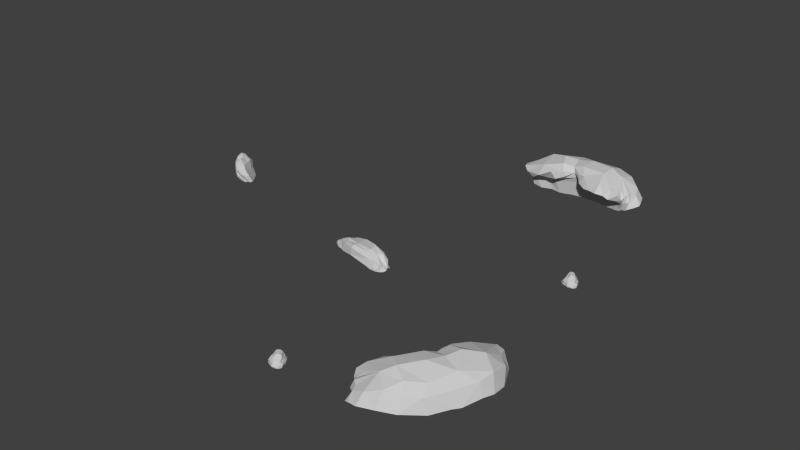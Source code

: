 # Source: Combined_Rocks.blend  (saved by Blender 2.71.0; exported with 4.5.12 LTS)
import bpy
from mathutils import Matrix  # noqa: F401  (used for matrix-valued properties, if any)

bpy.ops.wm.read_factory_settings(use_empty=True)
scene = bpy.context.scene
scene.name = 'Scene'

# ---- collections
col_collection_1 = bpy.data.collections.new('Collection 1'); scene.collection.children.link(col_collection_1)

# ---- materials (node trees are filled in below, after node groups)
mat_rockjagged0021diffuse = bpy.data.materials.new('RockJagged0021Diffuse')
mat_rockjagged0021diffuse.alpha_threshold = 0.0
mat_rockjagged0021diffuse.use_transparent_shadow = False
mat_rockjagged0021diffuse.diffuse_color = (0.6, 0.6, 0.6, 1.0)
mat_rockjagged0021diffuse.specular_color = (0.9, 0.9, 0.9)
mat_rockjagged0021diffuse.roughness = 0.5
mat_rockjagged0021diffuse.specular_intensity = 1.0
mat_rockjagged0021diffuse.line_color = (0.0, 0.0, 0.0, 1.0)

# ---- material node trees

# ---- world
world_world = bpy.data.worlds.new('World'); scene.world = world_world
world_world.color = (0.05088, 0.05088, 0.05088)
world_world.use_sun_shadow = False
world_world.sun_shadow_jitter_overblur = 0.0
world_world.cycles.sampling_method = 'MANUAL'
world_world.cycles.sample_map_resolution = 256

# ---- meshes
me_rockblobfive = bpy.data.meshes.new('rockBlobFive')
me_rockblobfive.from_pydata([(-4.853, 0.1685, 24.54), (-5.111, -0.1518, 24.77), (-4.757, -0.2367, 24.47), (-4.845, 0.1651, 24.28), (-4.45, -0.1452, 24.37), (-4.839, 0.125, 24.02), (-4.313, -0.03413, 24.2), (-4.459, -0.0668, 24.02), (-4.539, -0.04269, 23.79), (-4.538, -0.1261, 23.65), (-4.834, -0.02593, 23.36), (-4.535, -0.2149, 23.51), (-4.773, -0.2367, 23.29), (-5.247, 0.3007, 23.71), (-5.378, 0.7625, 23.32), (-5.006, 0.3057, 23.17), (-5.296, -0.1408, 23.12), (-5.773, 0.7156, 23.58), (-6.45, 0.9785, 23.65), (-5.561, 0.449, 24.13), (-5.415, 0.3257, 24.44), (-5.068, -0.06759, 24.79), (-5.703, -0.1714, 24.71), (-6.238, -0.08654, 24.6), (-6.243, 0.4256, 24.28), (-6.861, 0.7667, 23.86), (-6.672, 1.044, 22.87), (-5.611, 0.6999, 22.97), (-6.75, 0.8089, 22.63), (-6.723, 0.5344, 22.68), (-6.665, 0.249, 22.52), (-6.048, -0.0748, 22.76), (-7.969, 0.8818, 22.4), (-8.044, 0.8997, 23.4), (-8.175, 0.9069, 23.82), (-8.288, 0.6782, 24.06), (-8.315, 0.0115, 24.14), (-9.355, -0.1065, 23.86), (-9.282, 0.5759, 23.71), (-9.173, 0.7186, 23.37), (-9.486, 0.8274, 23.05), (-9.204, 0.704, 22.63), (-9.062, 0.6675, 22.33), (-8.567, 0.4397, 22.25), (-8.208, 0.2551, 22.13), (-8.138, -0.04982, 22.16), (-9.078, 0.1071, 21.81), (-9.745, -0.06026, 23.72), (-10.05, 0.4214, 23.32), (-10.26, 0.4343, 22.92), (-10.09, 0.409, 22.63), (-9.921, 0.2765, 22.46), (-9.957, -0.1066, 22.1), (-9.304, -0.1606, 21.76), (-10.12, -0.1029, 22.15), (-9.901, -0.1802, 21.97), (-10.5, -0.06973, 22.51), (-10.15, -0.07987, 23.6), (-10.43, -0.05373, 23.43), (-10.56, 0.2932, 23.23), (-10.44, 0.2998, 22.87), (-10.92, -0.1506, 23.08), (-10.89, -0.1225, 22.92), (-10.82, -0.1325, 22.71), (-10.48, -0.07376, 22.42), (-4.982, 0.01815, 24.68), (-5.111, -0.1518, 24.77), (-4.853, 0.1685, 24.54), (8.724, -0.08253, 16.95), (8.378, 0.02058, 17.02), (8.39, -0.08837, 16.98), (8.718, 0.03031, 16.98), (8.93, -0.08448, 16.83), (8.888, 0.08867, 16.82), (8.401, 0.2132, 16.78), (8.281, 0.1267, 16.82), (8.473, 0.4486, 16.66), (8.24, 0.4937, 16.66), (8.409, 0.5361, 16.52), (8.283, 0.6859, 16.32), (8.75, 0.2015, 16.68), (8.205, -0.0514, 16.91), (8.787, 0.2288, 16.54), (7.822, 0.0342, 16.69), (7.825, 0.1898, 16.71), (7.773, 0.2599, 16.21), (7.709, 0.03225, 16.45), (7.635, -0.1351, 16.5), (7.753, -0.1137, 16.69), (7.961, 0.4845, 16.56), (7.903, 0.5119, 16.2), (7.894, 0.4995, 15.8), (7.842, 0.233, 15.63), (8.263, 0.4038, 15.59), (8.168, 0.1128, 15.46), (8.458, 0.1665, 15.59), (8.25, 0.5537, 15.68), (8.014, 0.7328, 15.93), (8.218, 0.6782, 15.78), (8.154, 0.7735, 15.93), (8.15, 0.7891, 16.06), (8.001, 0.7404, 16.07), (7.929, 0.6023, 16.17), (8.246, 0.7463, 16.23), (8.246, 0.7463, 16.23), (8.25, 0.0128, 15.44), (8.473, 0.003071, 15.49), (7.662, 0.01085, 15.58), (7.711, 0.1431, 16.12), (7.563, 0.0342, 16.05), (7.629, -0.102, 15.52), (7.481, -0.139, 15.99), (8.121, 0.003071, 15.31), (8.113, -0.1623, 15.31), (7.518, -0.1336, 16.45), (8.473, 0.4486, 16.66), (8.495, 0.614, 16.12), (8.409, 0.5361, 16.52), (8.662, 0.4252, 16.16), (8.283, 0.6859, 16.32), (8.787, 0.2288, 16.54), (8.432, 0.5357, 15.92), (8.403, 0.4116, 15.82), (8.25, 0.5537, 15.68), (8.263, 0.4038, 15.59), (8.458, 0.1665, 15.59), (8.633, 0.1785, 15.85), (8.473, 0.003071, 15.49), (8.691, 0.01085, 15.73), (8.662, -0.0942, 15.82), (8.448, -0.1312, 15.66), (8.868, -0.07086, 16.08), (8.809, 0.1289, 16.14), (9.018, 0.1179, 16.44), (9.001, -0.1292, 16.55), (8.888, 0.08867, 16.82), (8.75, 0.2015, 16.68), (8.93, -0.08448, 16.83), (8.25, 0.0128, 15.44), (8.279, -0.07475, 15.5), (8.113, -0.1623, 15.31), (8.121, 0.003071, 15.31), (8.166, 0.1179, 15.46), (8.218, 0.6782, 15.78), (8.283, 0.6859, 16.32), (8.246, 0.7463, 16.23), (8.154, 0.7735, 15.93), (8.246, 0.7463, 16.23), (8.15, 0.7891, 16.06), (-3.526, -1.016, 0.5533), (-2.75, -1.146, 0.5092), (-3.838, -0.2301, 0.614), (-3.066, 0.1954, 0.7751), (-2.146, -1.145, 0.3999), (-1.662, -1.089, 0.3113), (-0.6907, 0.4337, 0.3697), (-0.3895, -1.019, 0.2692), (0.4128, -1.072, 0.2495), (1.154, 0.4275, 0.4688), (1.464, -1.004, 0.3292), (1.901, -1.087, 0.3764), (2.712, -1.072, 0.5408), (3.509, -0.1328, 0.8131), (3.021, -0.9921, 0.6477), (3.445, -0.9513, 0.8034), (1.065, 0.7247, 0.8177), (2.57, 0.4193, 1.016), (4.075, -0.04219, 1.099), (3.998, -0.8274, 0.9544), (1.923, 0.5649, 1.298), (-0.4827, 0.8749, 0.6731), (-0.8451, 0.9978, 0.5905), (-4.045, -1.051, 0.6477), (-4.54, -1.015, 0.8944), (-4.066, 0.2934, 1.122), (-1.878, 0.808, 1.037), (-4.858, -0.07436, 1.121), (-3.609, 0.5415, 1.497), (-2.582, 0.7421, 1.686), (-1.709, 1.131, 1.249), (-1.094, 1.473, 0.7283), (-0.4589, 1.226, 1.096), (-0.105, 0.9662, 1.556), (-4.93, 0.3174, 1.851), (-4.104, 0.9072, 2.264), (-3.019, 1.415, 1.827), (-1.945, 1.568, 1.332), (-1.096, 1.473, 0.7303), (-0.4589, 1.58, 1.072), (0.08374, 1.662, 1.19), (-5.468, 0.05834, 1.184), (-5.284, -0.7798, 1.025), (-5.744, 0.6595, 1.674), (-4.104, 0.9072, 2.264), (-1.297, 1.993, 0.4943), (-5.52, -0.4613, 0.8011), (-6.24, 0.9544, 1.285), (-5.956, -0.1309, 0.3292), (-6.499, 0.8718, 0.5651), (-6.44, -0.1309, -0.4613), (-2.861, -1.13, 0.5254), (-3.526, -1.016, 0.5533), (3.87, 0.4791, 1.819), (2.903, 0.8482, 2.311), (2.152, 0.9649, 2.491), (0.6854, 0.8246, 2.028), (-0.105, 0.9662, 1.556), (4.315, 0.05966, 1.2), (4.425, 0.5887, 1.568), (3.363, 0.5887, 2.217), (4.13, -0.6736, 0.9662), (4.637, 0.223, 1.096), (4.52, 0.8129, 1.19), (4.425, 0.5887, 1.568), (4.118, 1.096, 1.886), (4.634, -0.6287, 0.8819), (4.909, 0.3174, 0.9426), (4.661, 0.9662, 0.7539), (4.118, 1.096, 1.886), (3.363, 0.5887, 2.217), (3.363, 1.521, 1.733), (3.363, 0.5887, 2.217), (0.1021, 1.655, 1.178), (-0.4589, 1.226, 1.096), (-0.105, 0.9662, 1.556), (0.6854, 0.8246, 2.028), (1.452, 0.919, 2.264), (2.126, 1.724, 1.652), (2.148, 0.9426, 2.5), (2.903, 0.8482, 2.311), (3.367, 1.536, 1.735), (3.363, 0.5887, 2.217), (-0.3298, 2.269, 0.542), (-0.4589, 1.58, 1.072), (-1.297, 1.993, 0.4943), (1.944, 2.267, 0.6731), (4.118, 1.096, 1.886), (3.894, 1.344, 1.037), (4.425, 0.5887, 1.568), (-1.455, 2.262, -0.5611), (-2.807, 2.37, -0.3551), (-2.346, 2.099, 0.7775), (-4.405, 1.978, -0.7719), (-4.178, 1.636, 1.284), (-1.945, 1.568, 1.332), (-3.019, 1.415, 1.827), (-4.104, 0.9072, 2.264), (-5.744, 0.6595, 1.674), (-1.096, 1.473, 0.7303), (-6.252, 0.9485, 1.247), (-6.499, 0.8718, 0.5651), (-5.78, 1.131, -0.3787), (-1.746, 1.911, -2.024), (0.02914, 2.461, -0.7928), (2.088, 2.419, -0.6032), (3.226, 1.988, -0.2921), (4.52, 0.8129, 1.19), (4.425, 0.5887, 1.568), (4.661, 0.9662, 0.7539), (4.637, 0.223, 1.096), (0.5617, 1.72, -2.341), (2.138, 1.966, -1.882), (3.537, 1.532, -1.784), (4.716, 0.8833, 0.332), (4.909, 0.3174, 0.9426), (4.628, -0.5922, 0.8312), (1.239, 1.066, -3.017), (-3.043, 1.166, -2.81), (-4.305, 1.379, -2.266), (-5.673, 0.9308, -1.44), (-6.44, -0.1309, -0.4613), (-5.19, -0.1073, -2.254), (-4.116, 0.01064, -2.974), (-3.137, 0.04603, -3.151), (-1.516, -0.1693, -3.373), (-0.7216, -0.1071, -3.359), (2.479, 1.415, -2.514), (4.602, 1.084, -0.9213), (5.062, 0.6757, 0.005088), (5.192, -0.3433, 0.5179), (0.9449, -0.1545, -3.363), (2.962, 0.1137, -2.877), (4.201, 0.1876, -1.995), (5.216, 0.1168, -0.9803), (5.51, -0.00116, -0.1545), (5.571, -0.1383, 0.1613), (-2.346, 2.099, 0.7775), (-1.096, 1.473, 0.7303), (-1.297, 1.993, 0.4943), (-1.319, -0.08253, 39.83), (-1.666, 0.02058, 39.9), (-1.654, -0.08836, 39.86), (-1.325, 0.03031, 39.86), (-1.113, -0.08447, 39.71), (-1.156, 0.08868, 39.7), (-1.642, 0.2132, 39.66), (-1.762, 0.1267, 39.7), (-1.57, 0.4486, 39.54), (-1.804, 0.4937, 39.54), (-1.635, 0.5361, 39.4), (-1.761, 0.686, 39.2), (-1.294, 0.2015, 39.56), (-1.839, -0.0514, 39.79), (-1.257, 0.2288, 39.42), (-2.222, 0.0342, 39.57), (-2.218, 0.1898, 39.59), (-2.271, 0.2599, 39.09), (-2.335, 0.03226, 39.33), (-2.409, -0.1351, 39.38), (-2.29, -0.1137, 39.57), (-2.083, 0.4845, 39.44), (-2.141, 0.5119, 39.08), (-2.149, 0.4995, 38.68), (-2.201, 0.233, 38.51), (-1.781, 0.4039, 38.47), (-1.876, 0.1128, 38.34), (-1.586, 0.1665, 38.47), (-1.794, 0.5537, 38.56), (-2.029, 0.7328, 38.81), (-1.825, 0.6782, 38.66), (-1.889, 0.7735, 38.81), (-1.893, 0.7891, 38.94), (-2.043, 0.7404, 38.95), (-2.115, 0.6023, 39.05), (-1.798, 0.7463, 39.11), (-1.798, 0.7463, 39.11), (-1.794, 0.0128, 38.32), (-1.57, 0.003075, 38.37), (-2.382, 0.01086, 38.46), (-2.333, 0.1432, 39.0), (-2.481, 0.0342, 38.93), (-2.415, -0.102, 38.4), (-2.563, -0.1389, 38.87), (-1.923, 0.003075, 38.19), (-1.93, -0.1623, 38.19), (-2.525, -0.1336, 39.33), (-1.57, 0.4486, 39.54), (-1.549, 0.614, 39.0), (-1.635, 0.5361, 39.4), (-1.382, 0.4253, 39.04), (-1.761, 0.686, 39.2), (-1.257, 0.2288, 39.42), (-1.611, 0.5357, 38.8), (-1.64, 0.4116, 38.7), (-1.794, 0.5537, 38.56), (-1.781, 0.4039, 38.47), (-1.586, 0.1665, 38.47), (-1.411, 0.1785, 38.73), (-1.57, 0.003075, 38.37), (-1.353, 0.01086, 38.61), (-1.382, -0.0942, 38.7), (-1.596, -0.1312, 38.54), (-1.175, -0.07085, 38.96), (-1.235, 0.1289, 39.02), (-1.026, 0.1179, 39.32), (-1.043, -0.1292, 39.43), (-1.156, 0.08868, 39.7), (-1.294, 0.2015, 39.56), (-1.113, -0.08447, 39.71), (-1.794, 0.0128, 38.32), (-1.765, -0.07475, 38.38), (-1.93, -0.1623, 38.19), (-1.923, 0.003075, 38.19), (-1.878, 0.1179, 38.34), (-1.825, 0.6782, 38.66), (-1.761, 0.686, 39.2), (-1.798, 0.7463, 39.11), (-1.889, 0.7735, 38.81), (-1.798, 0.7463, 39.11), (-1.893, 0.7891, 38.94), (9.066, -1.016, 31.32), (8.726, -1.146, 32.02), (9.164, -0.2301, 31.02), (8.648, 0.1954, 31.61), (8.527, -1.145, 32.6), (8.369, -1.089, 33.07), (7.845, 0.4337, 33.89), (7.786, -1.019, 34.2), (7.413, -1.072, 34.91), (6.86, 0.4275, 35.45), (6.831, -1.004, 35.79), (6.577, -1.087, 36.15), (6.039, -1.072, 36.77), (5.413, -0.1328, 37.34), (5.795, -0.9921, 36.99), (5.452, -0.9513, 37.29), (6.599, 0.7247, 35.2), (5.693, 0.4193, 36.42), (4.887, -0.04218, 37.69), (5.051, -0.8274, 37.7), (5.761, 0.5649, 35.72), (7.479, 0.8749, 33.92), (7.727, 0.9978, 33.64), (9.236, -1.051, 30.82), (9.261, -1.015, 30.27), (8.832, 0.2934, 30.57), (7.84, 0.808, 32.52), (9.218, -0.07436, 29.88), (8.282, 0.5415, 30.79), (7.617, 0.7421, 31.59), (7.573, 1.131, 32.57), (7.728, 1.473, 33.36), (7.098, 1.226, 33.73), (6.524, 0.9662, 33.82), (8.616, 0.3174, 29.46), (7.853, 0.9072, 29.98), (7.706, 1.415, 31.14), (7.616, 1.568, 32.32), (7.728, 1.474, 33.36), (7.119, 1.58, 33.75), (6.751, 1.662, 34.16), (9.46, 0.05835, 29.32), (9.51, -0.7798, 29.55), (9.167, 0.6595, 28.84), (7.853, 0.9072, 29.98), (8.031, 1.993, 33.3), (9.82, -0.4612, 29.46), (9.748, 0.9544, 28.59), (10.45, -0.1309, 29.31), (10.5, 0.8718, 28.72), (11.37, -0.1309, 29.27), (8.766, -1.13, 31.91), (9.066, -1.016, 31.32), (4.358, 0.4791, 37.16), (4.399, 0.8482, 36.08), (4.608, 0.9649, 35.34), (5.727, 0.8247, 34.28), (6.524, 0.9662, 33.82), (4.682, 0.05967, 37.85), (4.307, 0.5887, 37.77), (4.258, 0.5887, 36.53), (4.976, -0.6736, 37.81), (4.616, 0.223, 38.19), (4.591, 0.8129, 38.04), (4.307, 0.5887, 37.77), (4.178, 1.096, 37.35), (4.805, -0.6287, 38.29), (4.618, 0.3174, 38.5), (4.903, 0.9662, 38.37), (4.178, 1.096, 37.35), (4.258, 0.5887, 36.53), (4.68, 1.521, 36.76), (4.258, 0.5887, 36.53), (6.753, 1.655, 34.18), (7.098, 1.226, 33.73), (6.524, 0.9662, 33.82), (5.727, 0.8247, 34.28), (5.147, 0.919, 34.83), (5.354, 1.724, 35.72), (4.602, 0.9426, 35.33), (4.399, 0.8482, 36.08), (4.677, 1.536, 36.76), (4.258, 0.5887, 36.53), (7.519, 2.269, 34.12), (7.119, 1.58, 33.75), (8.031, 1.993, 33.3), (6.297, 2.267, 36.04), (4.178, 1.096, 37.35), (5.029, 1.344, 37.57), (4.307, 0.5887, 37.77), (9.03, 2.262, 33.67), (9.509, 2.37, 32.39), (8.295, 2.099, 32.24), (10.65, 1.978, 31.2), (8.746, 1.636, 30.39), (7.616, 1.568, 32.32), (7.706, 1.415, 31.14), (7.853, 0.9072, 29.98), (9.167, 0.6595, 28.84), (7.728, 1.474, 33.36), (9.787, 0.9485, 28.6), (10.5, 0.8718, 28.72), (10.98, 1.131, 29.81), (10.45, 1.911, 34.13), (8.51, 2.461, 35.08), (7.342, 2.419, 36.79), (6.516, 1.988, 37.63), (4.591, 0.8129, 38.04), (4.307, 0.5887, 37.77), (4.903, 0.9662, 38.37), (4.616, 0.223, 38.19), (9.603, 1.72, 36.3), (8.434, 1.966, 37.45), (7.667, 1.532, 38.63), (5.245, 0.8833, 38.63), (4.618, 0.3174, 38.5), (4.852, -0.5922, 38.31), (9.863, 1.066, 37.22), (11.77, 1.166, 33.38), (11.91, 1.379, 32.01), (11.85, 0.9308, 30.42), (11.37, -0.1309, 29.27), (12.33, -0.1073, 31.23), (12.43, 0.01064, 32.52), (12.11, 0.04603, 33.46), (11.52, -0.1693, 34.99), (11.12, -0.1071, 35.67), (8.82, 1.415, 38.06), (6.395, 1.084, 39.14), (5.362, 0.6757, 39.09), (4.851, -0.3433, 38.95), (10.31, -0.1545, 37.13), (8.902, 0.1137, 38.66), (7.528, 0.1876, 39.31), (6.148, 0.1168, 39.7), (5.283, -0.001154, 39.56), (4.978, -0.1383, 39.46), (8.295, 2.099, 32.24), (7.728, 1.474, 33.36), (8.031, 1.993, 33.3), (-26.52, 0.6019, 20.01), (-26.19, -0.006362, 19.81), (-25.77, 0.001508, 19.84), (-26.41, 0.6846, 19.92), (-26.1, 0.6181, 19.92), (-26.61, 0.4006, 19.99), (-26.5, 1.014, 20.07), (-26.38, 1.235, 20.18), (-25.95, 0.7935, 20.11), (-25.68, -0.00987, 19.67), (-25.61, -0.01338, 19.56), (-25.72, 0.7619, 20.03), (-25.37, -0.01689, 19.58), (-26.18, 1.292, 20.13), (-26.87, 1.043, 19.85), (-26.96, 0.6286, 19.82), (-26.72, 0.00038, 19.46), (-26.93, 1.449, 19.83), (-26.8, 1.667, 19.87), (-27.47, 1.099, 19.39), (-27.36, 1.541, 19.4), (-27.17, 1.762, 19.33), (-27.07, 0.005505, 19.15), (-27.75, 1.299, 18.88), (-27.69, 1.681, 18.84), (-27.54, 1.934, 18.87), (-27.3, 1.983, 18.9), (-27.95, 1.206, 18.38), (-27.86, 1.727, 18.28), (-27.64, 2.035, 18.32), (-27.36, 2.074, 18.44), (-27.98, 1.357, 17.89), (-27.73, 1.748, 17.82), (-27.97, 0.4672, 18.17), (-27.73, 0.01469, 18.38), (-27.85, 1.19, 17.65), (-27.64, 1.376, 17.62), (-28.08, 0.4076, 17.74), (-27.96, 0.01819, 17.93), (-27.89, 0.7874, 17.41), (-27.7, 0.9829, 17.29), (-27.89, 0.01736, 17.7), (-27.83, 0.01819, 17.45), (-27.68, 0.01819, 17.39), (-26.1, 0.6181, 19.92), (-25.75, -0.00987, 19.8), (-25.68, -0.00987, 19.67), (-25.3, -0.01689, 19.24), (-25.72, 0.7619, 20.03), (-25.37, -0.01689, 19.58), (-25.44, 0.5725, 19.5), (-25.94, -0.009437, 18.26), (-26.18, 1.292, 20.13), (-25.77, 1.109, 19.65), (-26.56, 1.684, 19.85), (-26.38, 1.235, 20.18), (-26.8, 1.667, 19.87), (-26.14, 1.487, 19.43), (-26.78, 1.905, 19.25), (-26.97, 1.832, 19.33), (-26.93, 1.449, 19.83), (-27.17, 1.762, 19.33), (-26.31, 0.7681, 18.4), (-27.05, 1.767, 18.79), (-27.3, 1.983, 18.9), (-26.44, 1.467, 18.76), (-27.36, 2.074, 18.44), (-26.94, 1.702, 18.5), (-26.7, 1.526, 18.14), (-26.59, 0.6438, 17.9), (-27.2, 1.71, 18.08), (-27.46, 1.849, 17.96), (-27.64, 2.035, 18.32), (-27.73, 1.748, 17.82), (-27.64, 1.376, 17.62), (-27.39, 1.406, 17.67), (-26.93, 1.271, 17.67), (-27.7, 0.991, 17.29), (-27.2, 0.7058, 17.39), (-27.68, 0.01819, 17.39), (-27.13, 0.01043, 17.36), (-26.47, 0.002259, 17.73), (-26.19, -0.003561, 17.96)], [(200, 201), (421, 422)], [(0, 1, 2), (3, 0, 2), (4, 3, 2), (4, 5, 3), (6, 5, 4), (7, 5, 6), (7, 8, 5), (8, 9, 10), (9, 11, 10), (12, 10, 11), (5, 13, 3), (8, 13, 5), (8, 14, 13), (8, 15, 14), (10, 15, 8), (10, 12, 16), (13, 17, 3), (3, 17, 18), (3, 18, 19), (19, 0, 3), (0, 19, 20), (0, 20, 21), (1, 21, 22), (22, 21, 23), (24, 21, 20), (20, 19, 24), (24, 23, 21), (19, 25, 24), (19, 18, 25), (17, 26, 18), (13, 14, 17), (15, 27, 14), (10, 27, 15), (10, 16, 27), (14, 26, 17), (14, 28, 26), (27, 28, 14), (27, 29, 28), (27, 16, 29), (29, 16, 30), (30, 16, 31), (28, 32, 26), (26, 32, 18), (18, 32, 33), (18, 33, 25), (25, 33, 34), (25, 34, 24), (24, 34, 35), (35, 36, 24), (24, 36, 23), (35, 37, 36), (38, 37, 35), (35, 39, 38), (34, 39, 35), (33, 39, 34), (33, 40, 39), (33, 41, 40), (33, 42, 41), (32, 42, 33), (32, 43, 42), (44, 43, 32), (28, 44, 32), (29, 44, 28), (30, 44, 29), (30, 45, 44), (30, 31, 45), (44, 46, 43), (44, 45, 46), (38, 47, 37), (48, 47, 38), (39, 48, 38), (39, 49, 48), (40, 49, 39), (40, 50, 49), (41, 50, 40), (41, 51, 50), (41, 42, 51), (43, 52, 42), (43, 46, 52), (46, 45, 53), (42, 54, 51), (42, 52, 54), (46, 55, 52), (46, 53, 55), (54, 56, 51), (51, 56, 50), (48, 57, 47), (48, 58, 57), (59, 58, 48), (48, 60, 59), (49, 60, 48), (49, 56, 60), (50, 56, 49), (59, 61, 58), (59, 62, 61), (59, 63, 62), (60, 63, 59), (56, 54, 64), (60, 56, 63), (65, 66, 67), (68, 69, 70), (69, 68, 71), (71, 68, 72), (73, 71, 72), (71, 74, 69), (75, 69, 74), (74, 76, 75), (75, 76, 77), (77, 76, 78), (77, 78, 79), (80, 74, 71), (80, 71, 73), (81, 69, 75), (70, 69, 81), (82, 74, 80), (76, 74, 82), (83, 75, 84), (75, 77, 84), (85, 83, 84), (86, 83, 85), (87, 83, 86), (88, 83, 87), (88, 75, 83), (81, 75, 88), (84, 89, 85), (84, 77, 89), (85, 89, 90), (90, 77, 79), (91, 85, 90), (92, 85, 91), (89, 77, 90), (91, 93, 92), (92, 93, 94), (93, 95, 94), (91, 96, 93), (97, 96, 91), (98, 96, 97), (98, 97, 99), (99, 97, 100), (100, 97, 101), (97, 91, 102), (102, 101, 97), (102, 91, 90), (102, 90, 103), (102, 103, 101), (103, 90, 79), (101, 104, 100), (94, 95, 105), (106, 105, 95), (94, 107, 92), (92, 107, 108), (108, 107, 109), (107, 110, 109), (109, 110, 111), (107, 112, 110), (112, 107, 94), (110, 112, 113), (109, 114, 108), (111, 114, 109), (114, 86, 108), (108, 86, 85), (85, 92, 108), (87, 86, 114), (115, 116, 117), (118, 116, 115), (119, 117, 116), (115, 120, 118), (118, 121, 116), (121, 119, 116), (122, 123, 121), (123, 119, 121), (124, 123, 122), (122, 125, 124), (126, 122, 121), (125, 122, 126), (126, 127, 125), (128, 127, 126), (129, 127, 128), (130, 127, 129), (128, 131, 129), (132, 131, 128), (128, 126, 132), (132, 133, 131), (131, 133, 134), (120, 133, 132), (120, 135, 133), (135, 134, 133), (136, 135, 120), (137, 134, 135), (132, 126, 120), (118, 126, 121), (120, 126, 118), (127, 130, 138), (138, 130, 139), (140, 138, 139), (141, 138, 140), (142, 138, 141), (143, 144, 123), (145, 144, 143), (143, 146, 145), (147, 146, 148), (149, 150, 151), (151, 150, 152), (150, 153, 152), (153, 154, 152), (152, 154, 155), (154, 156, 155), (156, 157, 155), (155, 157, 158), (157, 159, 158), (159, 160, 158), (160, 161, 158), (158, 161, 162), (161, 163, 162), (163, 164, 162), (166, 158, 162), (166, 162, 167), (168, 162, 164), (169, 165, 158), (165, 155, 158), (170, 155, 165), (171, 155, 170), (171, 152, 155), (172, 149, 151), (173, 172, 151), (174, 151, 152), (174, 152, 175), (175, 152, 171), (176, 173, 151), (176, 151, 174), (177, 174, 178), (178, 174, 175), (178, 175, 179), (179, 175, 180), (180, 175, 171), (180, 171, 181), (181, 171, 170), (181, 170, 182), (183, 176, 174), (184, 174, 177), (183, 174, 184), (185, 177, 178), (184, 177, 185), (186, 178, 179), (185, 178, 186), (187, 179, 180), (186, 179, 187), (188, 180, 181), (188, 181, 189), (176, 183, 190), (191, 176, 190), (173, 176, 191), (190, 183, 192), (183, 193, 192), (187, 188, 194), (191, 190, 195), (190, 192, 196), (195, 190, 197), (190, 196, 197), (197, 196, 198), (197, 198, 199), (169, 158, 166), (202, 166, 167), (167, 162, 168), (203, 169, 166), (204, 169, 203), (204, 165, 169), (205, 165, 204), (205, 170, 165), (206, 170, 205), (208, 202, 207), (209, 166, 202), (203, 166, 209), (207, 202, 167), (210, 167, 168), (207, 167, 210), (207, 210, 211), (212, 207, 211), (213, 207, 212), (214, 202, 213), (211, 210, 215), (211, 215, 216), (217, 211, 216), (218, 219, 202), (220, 221, 214), (222, 223, 224), (222, 224, 225), (222, 225, 226), (222, 226, 227), (227, 226, 228), (227, 228, 229), (227, 229, 230), (230, 229, 231), (233, 222, 232), (234, 233, 232), (232, 222, 235), (222, 227, 235), (227, 230, 235), (230, 236, 237), (236, 238, 237), (234, 232, 239), (240, 234, 239), (241, 234, 240), (242, 241, 240), (243, 241, 242), (243, 244, 241), (245, 244, 243), (246, 245, 243), (247, 246, 243), (244, 248, 241), (247, 243, 249), (249, 243, 242), (250, 249, 251), (249, 242, 251), (242, 240, 252), (240, 239, 252), (239, 232, 253), (232, 235, 253), (253, 235, 254), (235, 230, 254), (254, 230, 255), (230, 237, 255), (237, 256, 255), (237, 257, 256), (255, 256, 258), (256, 259, 258), (252, 253, 260), (253, 254, 260), (260, 254, 261), (254, 255, 261), (261, 255, 262), (255, 258, 263), (258, 264, 263), (264, 265, 263), (252, 260, 266), (267, 252, 266), (239, 253, 252), (268, 252, 267), (242, 252, 268), (269, 242, 268), (251, 242, 269), (270, 251, 269), (250, 251, 270), (270, 269, 271), (269, 268, 271), (271, 268, 272), (268, 267, 272), (272, 267, 273), (273, 267, 274), (267, 266, 274), (274, 266, 275), (260, 261, 266), (266, 261, 276), (261, 262, 276), (262, 255, 277), (255, 263, 277), (277, 263, 278), (263, 265, 278), (278, 265, 279), (275, 266, 280), (280, 266, 281), (266, 276, 281), (276, 262, 281), (281, 262, 282), (262, 277, 282), (282, 277, 283), (277, 278, 283), (283, 278, 284), (284, 278, 285), (278, 279, 285), (286, 287, 288), (289, 290, 291), (290, 289, 292), (292, 289, 293), (294, 292, 293), (292, 295, 290), (296, 290, 295), (295, 297, 296), (296, 297, 298), (298, 297, 299), (298, 299, 300), (301, 295, 292), (301, 292, 294), (302, 290, 296), (291, 290, 302), (303, 295, 301), (297, 295, 303), (304, 296, 305), (296, 298, 305), (306, 304, 305), (307, 304, 306), (308, 304, 307), (309, 304, 308), (309, 296, 304), (302, 296, 309), (305, 310, 306), (305, 298, 310), (306, 310, 311), (311, 298, 300), (312, 306, 311), (313, 306, 312), (310, 298, 311), (312, 314, 313), (313, 314, 315), (314, 316, 315), (312, 317, 314), (318, 317, 312), (319, 317, 318), (319, 318, 320), (320, 318, 321), (321, 318, 322), (318, 312, 323), (323, 322, 318), (323, 312, 311), (323, 311, 324), (323, 324, 322), (324, 311, 300), (322, 325, 321), (315, 316, 326), (327, 326, 316), (315, 328, 313), (313, 328, 329), (329, 328, 330), (328, 331, 330), (330, 331, 332), (328, 333, 331), (333, 328, 315), (331, 333, 334), (330, 335, 329), (332, 335, 330), (335, 307, 329), (329, 307, 306), (306, 313, 329), (308, 307, 335), (336, 337, 338), (339, 337, 336), (340, 338, 337), (336, 341, 339), (339, 342, 337), (342, 340, 337), (343, 344, 342), (344, 340, 342), (345, 344, 343), (343, 346, 345), (347, 343, 342), (346, 343, 347), (347, 348, 346), (349, 348, 347), (350, 348, 349), (351, 348, 350), (349, 352, 350), (353, 352, 349), (349, 347, 353), (353, 354, 352), (352, 354, 355), (341, 354, 353), (341, 356, 354), (356, 355, 354), (357, 356, 341), (358, 355, 356), (353, 347, 341), (339, 347, 342), (341, 347, 339), (348, 351, 359), (359, 351, 360), (361, 359, 360), (362, 359, 361), (363, 359, 362), (364, 365, 344), (366, 365, 364), (364, 367, 366), (368, 367, 369), (370, 371, 372), (372, 371, 373), (371, 374, 373), (374, 375, 373), (373, 375, 376), (375, 377, 376), (377, 378, 376), (376, 378, 379), (378, 380, 379), (380, 381, 379), (381, 382, 379), (379, 382, 383), (382, 384, 383), (384, 385, 383), (387, 379, 383), (387, 383, 388), (389, 383, 385), (390, 386, 379), (386, 376, 379), (391, 376, 386), (392, 376, 391), (392, 373, 376), (393, 370, 372), (394, 393, 372), (395, 372, 373), (395, 373, 396), (396, 373, 392), (397, 394, 372), (397, 372, 395), (398, 395, 399), (399, 395, 396), (399, 396, 400), (400, 396, 401), (401, 396, 392), (401, 392, 402), (402, 392, 391), (402, 391, 403), (404, 397, 395), (405, 395, 398), (404, 395, 405), (406, 398, 399), (405, 398, 406), (407, 399, 400), (406, 399, 407), (408, 400, 401), (407, 400, 408), (409, 401, 402), (409, 402, 410), (397, 404, 411), (412, 397, 411), (394, 397, 412), (411, 404, 413), (404, 414, 413), (408, 409, 415), (412, 411, 416), (411, 413, 417), (416, 411, 418), (411, 417, 418), (418, 417, 419), (418, 419, 420), (390, 379, 387), (423, 387, 388), (388, 383, 389), (424, 390, 387), (425, 390, 424), (425, 386, 390), (426, 386, 425), (426, 391, 386), (427, 391, 426), (429, 423, 428), (430, 387, 423), (424, 387, 430), (428, 423, 388), (431, 388, 389), (428, 388, 431), (428, 431, 432), (433, 428, 432), (434, 428, 433), (435, 423, 434), (432, 431, 436), (432, 436, 437), (438, 432, 437), (439, 440, 423), (441, 442, 435), (443, 444, 445), (443, 445, 446), (443, 446, 447), (443, 447, 448), (448, 447, 449), (448, 449, 450), (448, 450, 451), (451, 450, 452), (454, 443, 453), (455, 454, 453), (453, 443, 456), (443, 448, 456), (448, 451, 456), (451, 457, 458), (457, 459, 458), (455, 453, 460), (461, 455, 460), (462, 455, 461), (463, 462, 461), (464, 462, 463), (464, 465, 462), (466, 465, 464), (467, 466, 464), (468, 467, 464), (465, 469, 462), (468, 464, 470), (470, 464, 463), (471, 470, 472), (470, 463, 472), (463, 461, 473), (461, 460, 473), (460, 453, 474), (453, 456, 474), (474, 456, 475), (456, 451, 475), (475, 451, 476), (451, 458, 476), (458, 477, 476), (458, 478, 477), (476, 477, 479), (477, 480, 479), (473, 474, 481), (474, 475, 481), (481, 475, 482), (475, 476, 482), (482, 476, 483), (476, 479, 484), (479, 485, 484), (485, 486, 484), (473, 481, 487), (488, 473, 487), (460, 474, 473), (489, 473, 488), (463, 473, 489), (490, 463, 489), (472, 463, 490), (491, 472, 490), (471, 472, 491), (491, 490, 492), (490, 489, 492), (492, 489, 493), (489, 488, 493), (493, 488, 494), (494, 488, 495), (488, 487, 495), (495, 487, 496), (481, 482, 487), (487, 482, 497), (482, 483, 497), (483, 476, 498), (476, 484, 498), (498, 484, 499), (484, 486, 499), (499, 486, 500), (496, 487, 501), (501, 487, 502), (487, 497, 502), (497, 483, 502), (502, 483, 503), (483, 498, 503), (503, 498, 504), (498, 499, 504), (504, 499, 505), (505, 499, 506), (499, 500, 506), (507, 508, 509), (510, 511, 512), (510, 512, 513), (513, 512, 514), (510, 515, 511), (516, 513, 514), (516, 514, 517), (517, 514, 518), (514, 519, 518), (518, 519, 520), (518, 520, 521), (521, 520, 522), (523, 518, 521), (517, 518, 523), (524, 515, 510), (525, 515, 524), (525, 526, 515), (515, 526, 511), (524, 510, 513), (527, 513, 516), (524, 513, 527), (528, 516, 517), (527, 516, 528), (529, 526, 525), (530, 525, 524), (529, 525, 530), (531, 524, 527), (530, 524, 531), (529, 532, 526), (533, 532, 529), (534, 529, 530), (533, 529, 534), (534, 530, 535), (536, 530, 531), (535, 530, 536), (537, 532, 533), (538, 533, 534), (537, 533, 538), (539, 534, 535), (538, 534, 539), (540, 535, 536), (539, 535, 540), (541, 537, 538), (542, 538, 539), (541, 538, 542), (537, 543, 532), (532, 543, 544), (543, 537, 541), (545, 541, 542), (545, 542, 546), (547, 544, 543), (547, 543, 541), (548, 544, 547), (549, 541, 545), (547, 541, 549), (549, 545, 546), (549, 546, 550), (551, 547, 549), (548, 547, 551), (552, 549, 550), (551, 549, 552), (552, 550, 553), (554, 555, 556), (557, 558, 559), (560, 558, 557), (560, 557, 561), (560, 562, 558), (563, 562, 560), (563, 564, 562), (564, 565, 562), (566, 565, 564), (567, 564, 563), (560, 567, 563), (561, 567, 560), (568, 566, 564), (567, 568, 564), (569, 566, 568), (569, 570, 566), (571, 570, 569), (573, 571, 569), (574, 571, 573), (573, 569, 568), (575, 568, 567), (572, 575, 567), (576, 574, 573), (577, 573, 568), (575, 577, 568), (578, 577, 575), (572, 578, 575), (579, 578, 572), (580, 576, 573), (581, 576, 580), (581, 582, 576), (583, 582, 581), (580, 573, 577), (578, 580, 577), (584, 583, 581), (585, 581, 580), (584, 581, 585), (578, 585, 580), (586, 585, 578), (578, 579, 586), (587, 584, 585), (586, 587, 585), (588, 587, 586), (586, 579, 588), (587, 590, 589), (588, 590, 587), (579, 590, 588), (591, 590, 579), (591, 579, 592), (592, 579, 572), (592, 572, 561), (561, 572, 567)])
_uv = me_rockblobfive.uv_layers.new(name='UVMap')
_uv.uv.foreach_set('vector', [0.3597, 0.07738, 0.1586, 0.07738, 0.3597, 0.01937, 0.4195, 0.07973, 0.3597, 0.07738, 0.3597, 0.01937, 0.4177, 0.01937, 0.4195, 0.07973, 0.3597, 0.01937, 0.4177, 0.01937, 0.5243, 0.07738, 0.4195, 0.07973, 0.4796, 0.01937, 0.5243, 0.07738, 0.4177, 0.01937, 0.5569, 0.02711, 0.5243, 0.07738, 0.4796, 0.01937, 0.5569, 0.02711, 0.6382, 0.03885, 0.5243, 0.07738, 0.6382, 0.03885, 0.7105, 0.03871, 0.7664, 0.09507, 0.7105, 0.03871, 0.777, 0.03858, 0.7664, 0.09507, 0.8585, 0.07738, 0.7664, 0.09507, 0.777, 0.03858, 0.5243, 0.07738, 0.5839, 0.1586, 0.4195, 0.07973, 0.6382, 0.03885, 0.5839, 0.1586, 0.5243, 0.07738, 0.6382, 0.03885, 0.7, 0.2117, 0.5839, 0.1586, 0.6382, 0.03885, 0.7386, 0.1586, 0.7, 0.2117, 0.7664, 0.09507, 0.7386, 0.1586, 0.6382, 0.03885, 0.7664, 0.09507, 0.8585, 0.07738, 0.8664, 0.1596, 0.5839, 0.1586, 0.5725, 0.2398, 0.4195, 0.07973, 0.4195, 0.07973, 0.5725, 0.2398, 0.524, 0.3384, 0.4195, 0.07973, 0.524, 0.3384, 0.4172, 0.1825, 0.4172, 0.1825, 0.3597, 0.07738, 0.4195, 0.07973, 0.3597, 0.07738, 0.4172, 0.1825, 0.3367, 0.1586, 0.3597, 0.07738, 0.3367, 0.1586, 0.2859, 0.08766, 0.1586, 0.07738, 0.2859, 0.08766, 0.09672, 0.1586, 0.09672, 0.1586, 0.2859, 0.08766, 0.08863, 0.243, 0.2978, 0.2681, 0.2859, 0.08766, 0.3367, 0.1586, 0.3367, 0.1586, 0.4172, 0.1825, 0.2978, 0.2681, 0.2978, 0.2681, 0.08863, 0.243, 0.2859, 0.08766, 0.4172, 0.1825, 0.4045, 0.379, 0.2978, 0.2681, 0.4172, 0.1825, 0.524, 0.3384, 0.4045, 0.379, 0.5725, 0.2398, 0.6938, 0.379, 0.524, 0.3384, 0.5839, 0.1586, 0.7, 0.2117, 0.5725, 0.2398, 0.7386, 0.1586, 0.7451, 0.2398, 0.7, 0.2117, 0.7664, 0.09507, 0.7451, 0.2398, 0.7386, 0.1586, 0.7664, 0.09507, 0.8664, 0.1596, 0.7451, 0.2398, 0.7, 0.2117, 0.6938, 0.379, 0.5725, 0.2398, 0.7, 0.2117, 0.7386, 0.379, 0.6938, 0.379, 0.7451, 0.2398, 0.7386, 0.379, 0.7, 0.2117, 0.7451, 0.2398, 0.7966, 0.379, 0.7386, 0.379, 0.7451, 0.2398, 0.8664, 0.1596, 0.7966, 0.379, 0.7966, 0.379, 0.8664, 0.1596, 0.9057, 0.379, 0.9057, 0.379, 0.8664, 0.1596, 0.9491, 0.2814, 0.7386, 0.379, 0.7328, 0.5569, 0.6938, 0.379, 0.6938, 0.379, 0.7328, 0.5569, 0.524, 0.3384, 0.524, 0.3384, 0.7328, 0.5569, 0.4505, 0.5569, 0.524, 0.3384, 0.4505, 0.5569, 0.4045, 0.379, 0.4045, 0.379, 0.4505, 0.5569, 0.3597, 0.5569, 0.4045, 0.379, 0.3597, 0.5569, 0.2978, 0.2681, 0.2978, 0.2681, 0.3597, 0.5569, 0.2978, 0.5569, 0.2978, 0.5569, 0.06976, 0.5569, 0.2978, 0.2681, 0.2978, 0.2681, 0.06976, 0.5569, 0.08863, 0.243, 0.2978, 0.5569, 0.06956, 0.7202, 0.06976, 0.5569, 0.2978, 0.6911, 0.06956, 0.7202, 0.2978, 0.5569, 0.2978, 0.5569, 0.4077, 0.6855, 0.2978, 0.6911, 0.3597, 0.5569, 0.4077, 0.6855, 0.2978, 0.5569, 0.4505, 0.5569, 0.4077, 0.6855, 0.3597, 0.5569, 0.4505, 0.5569, 0.4796, 0.7204, 0.4077, 0.6855, 0.4505, 0.5569, 0.6089, 0.715, 0.4796, 0.7204, 0.4505, 0.5569, 0.6994, 0.6924, 0.6089, 0.715, 0.7328, 0.5569, 0.6994, 0.6924, 0.4505, 0.5569, 0.7328, 0.5569, 0.7998, 0.6548, 0.6994, 0.6924, 0.892, 0.602, 0.7998, 0.6548, 0.7328, 0.5569, 0.7386, 0.379, 0.892, 0.602, 0.7328, 0.5569, 0.7966, 0.379, 0.892, 0.602, 0.7386, 0.379, 0.9057, 0.379, 0.892, 0.602, 0.7966, 0.379, 0.9057, 0.379, 0.9814, 0.6021, 0.892, 0.602, 0.9057, 0.379, 0.9491, 0.2814, 0.9814, 0.6021, 0.892, 0.602, 0.9407, 0.7307, 0.7998, 0.6548, 0.892, 0.602, 0.9814, 0.6021, 0.9407, 0.7307, 0.2978, 0.6911, 0.147, 0.7812, 0.06956, 0.7202, 0.3456, 0.814, 0.147, 0.7812, 0.2978, 0.6911, 0.4077, 0.6855, 0.3456, 0.814, 0.2978, 0.6911, 0.4077, 0.6855, 0.4717, 0.8336, 0.3456, 0.814, 0.4796, 0.7204, 0.4717, 0.8336, 0.4077, 0.6855, 0.4796, 0.7204, 0.5569, 0.8322, 0.4717, 0.8336, 0.6089, 0.715, 0.5569, 0.8322, 0.4796, 0.7204, 0.6089, 0.715, 0.6381, 0.8166, 0.5569, 0.8322, 0.6089, 0.715, 0.6994, 0.6924, 0.6381, 0.8166, 0.7998, 0.6548, 0.8197, 0.8584, 0.6994, 0.6924, 0.7998, 0.6548, 0.9407, 0.7307, 0.8197, 0.8584, 0.9407, 0.7307, 0.9814, 0.6021, 0.99, 0.7762, 0.6994, 0.6924, 0.758, 0.8778, 0.6381, 0.8166, 0.6994, 0.6924, 0.8197, 0.8584, 0.758, 0.8778, 0.9407, 0.7307, 0.8806, 0.8572, 0.8197, 0.8584, 0.9407, 0.7307, 0.99, 0.7762, 0.8806, 0.8572, 0.758, 0.8778, 0.5569, 0.9169, 0.6381, 0.8166, 0.6381, 0.8166, 0.5569, 0.9169, 0.5569, 0.8322, 0.3456, 0.814, 0.1586, 0.8392, 0.147, 0.7812, 0.3456, 0.814, 0.1973, 0.8779, 0.1586, 0.8392, 0.3479, 0.8779, 0.1973, 0.8779, 0.3456, 0.814, 0.3456, 0.814, 0.4287, 0.8811, 0.3479, 0.8779, 0.4717, 0.8336, 0.4287, 0.8811, 0.3456, 0.814, 0.4717, 0.8336, 0.5569, 0.9169, 0.4287, 0.8811, 0.5569, 0.8322, 0.5569, 0.9169, 0.4717, 0.8336, 0.3479, 0.8779, 0.298, 0.9581, 0.1973, 0.8779, 0.3479, 0.8779, 0.3944, 0.951, 0.298, 0.9581, 0.3479, 0.8779, 0.4563, 0.959, 0.3944, 0.951, 0.4287, 0.8811, 0.4563, 0.959, 0.3479, 0.8779, 0.5569, 0.9169, 0.758, 0.8778, 0.6191, 0.9164, 0.4287, 0.8811, 0.5569, 0.9169, 0.4563, 0.959, 0.2978, 0.07738, 0.1586, 0.07738, 0.3597, 0.07738, 0.6549, -0.1546, 0.319, -0.07476, 0.2556, -0.1711, 0.319, -0.07476, 0.6549, -0.1546, 0.6191, -0.04998, 0.6191, -0.04998, 0.6549, -0.1546, 0.8697, -0.02245, 0.7705, 0.08493, 0.6191, -0.04998, 0.8697, -0.02245, 0.6191, -0.04998, 0.4016, 0.2832, 0.319, -0.07476, 0.2473, 0.3076, 0.319, -0.07476, 0.4016, 0.2832, 0.4016, 0.2832, 0.5227, 0.4181, 0.2473, 0.3076, 0.2473, 0.3076, 0.5227, 0.4181, 0.4383, 0.4926, 0.4383, 0.4926, 0.5227, 0.4181, 0.5365, 0.5062, 0.4383, 0.4926, 0.5365, 0.5062, 0.5475, 0.6301, 0.6879, 0.2391, 0.4016, 0.2832, 0.6191, -0.04998, 0.6879, 0.2391, 0.6191, -0.04998, 0.7705, 0.08493, 0.03537, 0.2226, 0.319, -0.07476, 0.2473, 0.3076, 0.2556, -0.1711, 0.319, -0.07476, 0.03537, 0.2226, 0.7485, 0.3245, 0.4016, 0.2832, 0.6879, 0.2391, 0.5227, 0.4181, 0.4016, 0.2832, 0.7485, 0.3245, 0.04914, 0.6329, 0.2473, 0.3076, 0.1483, 0.6246, 0.2473, 0.3076, 0.4383, 0.4926, 0.1483, 0.6246, 0.319, 0.8531, 0.04914, 0.6329, 0.1483, 0.6246, 0.1152, 0.8201, 0.04914, 0.6329, 0.319, 0.8531, -0.02796, 0.8642, 0.04914, 0.6329, 0.1152, 0.8201, -0.08302, 0.6742, 0.04914, 0.6329, -0.02796, 0.8642, -0.08302, 0.6742, 0.2473, 0.3076, 0.04914, 0.6329, 0.03537, 0.2226, 0.2473, 0.3076, -0.08302, 0.6742, 0.1483, 0.6246, 0.3484, 0.6246, 0.319, 0.8531, 0.1483, 0.6246, 0.4383, 0.4926, 0.3484, 0.6246, 0.319, 0.8531, 0.3484, 0.6246, 0.4283, 0.7661, 0.4283, 0.7661, 0.4383, 0.4926, 0.5475, 0.6301, 0.5457, 0.875, 0.319, 0.8531, 0.4283, 0.7661, 0.5651, 1.015, 0.319, 0.8531, 0.5457, 0.875, 0.3484, 0.6246, 0.4383, 0.4926, 0.4283, 0.7661, 0.5457, 0.875, 0.7155, 0.8614, 0.5651, 1.015, 0.5651, 1.015, 0.7155, 0.8614, 0.7678, 1.01, 0.7155, 0.8614, 0.8504, 0.8586, 0.7678, 1.01, 0.5457, 0.875, 0.6742, 0.8118, 0.7155, 0.8614, 0.5486, 0.7858, 0.6742, 0.8118, 0.5457, 0.875, 0.6246, 0.7871, 0.6742, 0.8118, 0.5486, 0.7858, 0.6246, 0.7871, 0.5486, 0.7858, 0.5806, 0.7595, 0.5806, 0.7595, 0.5486, 0.7858, 0.5585, 0.7292, 0.5585, 0.7292, 0.5486, 0.7858, 0.5255, 0.7568, 0.5486, 0.7858, 0.5457, 0.875, 0.4649, 0.7595, 0.4649, 0.7595, 0.5255, 0.7568, 0.5486, 0.7858, 0.4649, 0.7595, 0.5457, 0.875, 0.4283, 0.7661, 0.4649, 0.7595, 0.4283, 0.7661, 0.5503, 0.6687, 0.4649, 0.7595, 0.5503, 0.6687, 0.5255, 0.7568, 0.5503, 0.6687, 0.4283, 0.7661, 0.5475, 0.6301, 0.5255, 0.7568, 0.5503, 0.6687, 0.5585, 0.7292, 0.7678, 1.01, 0.8504, 0.8586, 0.8531, 1.024, 0.922, 0.9192, 0.8531, 1.024, 0.8504, 0.8586, 0.7678, 1.01, 0.5172, 1.162, 0.5651, 1.015, 0.5651, 1.015, 0.5172, 1.162, 0.308, 0.9357, 0.308, 0.9357, 0.5172, 1.162, 0.2749, 1.043, 0.5172, 1.162, 0.5282, 1.236, 0.2749, 1.043, 0.2749, 1.043, 0.5282, 1.236, 0.2391, 1.162, 0.5172, 1.162, 0.7953, 1.101, 0.5282, 1.236, 0.7953, 1.101, 0.5172, 1.162, 0.7678, 1.01, 0.5282, 1.236, 0.7953, 1.101, 0.8284, 1.184, 0.2749, 1.043, -0.001412, 0.9637, 0.308, 0.9357, 0.2391, 1.162, -0.001412, 0.9637, 0.2749, 1.043, -0.001412, 0.9637, 0.1152, 0.8201, 0.308, 0.9357, 0.308, 0.9357, 0.1152, 0.8201, 0.319, 0.8531, 0.319, 0.8531, 0.5651, 1.015, 0.308, 0.9357, -0.02796, 0.8642, 0.1152, 0.8201, -0.001412, 0.9637, 0.5227, 0.4181, 0.6576, 0.6356, 0.5365, 0.5062, 0.7402, 0.5695, 0.6576, 0.6356, 0.5227, 0.4181, 0.5475, 0.6301, 0.5365, 0.5062, 0.6576, 0.6356, 0.5227, 0.4181, 0.7485, 0.3245, 0.7402, 0.5695, 0.7402, 0.5695, 0.6952, 0.721, 0.6576, 0.6356, 0.6952, 0.721, 0.5475, 0.6301, 0.6576, 0.6356, 0.7375, 0.754, 0.6742, 0.8118, 0.6952, 0.721, 0.6742, 0.8118, 0.5475, 0.6301, 0.6952, 0.721, 0.7155, 0.8614, 0.6742, 0.8118, 0.7375, 0.754, 0.7375, 0.754, 0.8504, 0.8586, 0.7155, 0.8614, 0.886, 0.6997, 0.7375, 0.754, 0.6952, 0.721, 0.8504, 0.8586, 0.7375, 0.754, 0.886, 0.6997, 0.886, 0.6997, 0.922, 0.9192, 0.8504, 0.8586, 0.9826, 0.7595, 0.922, 0.9192, 0.886, 0.6997, 1.065, 0.7402, 0.922, 0.9192, 0.9826, 0.7595, 1.043, 0.922, 0.922, 0.9192, 1.065, 0.7402, 0.9826, 0.7595, 1.065, 0.509, 1.065, 0.7402, 0.9191, 0.5117, 1.065, 0.509, 0.9826, 0.7595, 0.9826, 0.7595, 0.886, 0.6997, 0.9191, 0.5117, 0.9191, 0.5117, 0.9082, 0.2969, 1.065, 0.509, 1.065, 0.509, 0.9082, 0.2969, 1.027, 0.1675, 0.7485, 0.3245, 0.9082, 0.2969, 0.9191, 0.5117, 0.7485, 0.3245, 0.7705, 0.08493, 0.9082, 0.2969, 0.7705, 0.08493, 1.027, 0.1675, 0.9082, 0.2969, 0.6879, 0.2391, 0.7705, 0.08493, 0.7485, 0.3245, 0.8697, -0.02245, 1.027, 0.1675, 0.7705, 0.08493, 0.9191, 0.5117, 0.886, 0.6997, 0.7485, 0.3245, 0.7402, 0.5695, 0.886, 0.6997, 0.6952, 0.721, 0.7485, 0.3245, 0.886, 0.6997, 0.7402, 0.5695, 0.922, 0.9192, 1.043, 0.922, 0.8531, 1.024, 0.8531, 1.024, 1.043, 0.922, 0.9247, 1.038, 0.8284, 1.184, 0.8531, 1.024, 0.9247, 1.038, 0.7953, 1.101, 0.8531, 1.024, 0.8284, 1.184, 0.7678, 1.01, 0.8531, 1.024, 0.7953, 1.101, 0.6246, 0.7871, 0.5475, 0.6301, 0.6742, 0.8118, 0.5503, 0.6687, 0.5475, 0.6301, 0.6246, 0.7871, 0.6246, 0.7871, 0.5806, 0.7595, 0.5503, 0.6687, 0.5503, 0.6687, 0.5806, 0.7595, 0.5585, 0.7292, 1.189, -0.09119, 1.553, 0.4962, 0.9006, 0.1975, 0.9006, 0.1975, 1.553, 0.4962, 0.9661, 0.5643, 1.553, 0.4962, 1.513, 0.776, 0.9661, 0.5643, 1.513, 0.776, 1.428, 0.9601, 0.9661, 0.5643, 0.9661, 0.5643, 1.428, 0.9601, 0.9554, 1.136, 1.428, 0.9601, 1.265, 1.293, 0.9554, 1.136, 1.265, 1.293, 1.188, 1.462, 0.9554, 1.136, 0.9554, 1.136, 1.188, 1.462, 0.8781, 1.465, 1.188, 1.462, 1.053, 1.643, 0.8781, 1.465, 1.053, 1.643, 1.007, 1.715, 0.8781, 1.465, 1.007, 1.715, 0.8925, 1.826, 0.8781, 1.465, 0.8781, 1.465, 0.8925, 1.826, 0.6787, 1.786, 0.8925, 1.826, 0.8338, 1.856, 0.6787, 1.786, 0.8338, 1.856, 0.7566, 1.893, 0.6787, 1.786, 0.7239, 1.627, 0.8781, 1.465, 0.6787, 1.786, 0.7239, 1.627, 0.6787, 1.786, 0.5861, 1.794, 0.6498, 1.922, 0.6787, 1.786, 0.7566, 1.893, 0.725, 1.538, 0.8224, 1.424, 0.8781, 1.465, 0.8224, 1.424, 0.9554, 1.136, 0.8781, 1.465, 0.8199, 1.207, 0.9554, 1.136, 0.8224, 1.424, 0.8456, 1.088, 0.9554, 1.136, 0.8199, 1.207, 0.8456, 1.088, 0.9661, 0.5643, 0.9554, 1.136, 0.9329, -0.1717, 1.189, -0.09119, 0.9006, 0.1975, 0.7046, -0.1757, 0.9329, -0.1717, 0.9006, 0.1975, 0.6883, 0.2915, 0.9006, 0.1975, 0.9661, 0.5643, 0.6883, 0.2915, 0.9661, 0.5643, 0.8577, 0.8137, 0.8577, 0.8137, 0.9661, 0.5643, 0.8456, 1.088, 0.561, 0.1022, 0.7046, -0.1757, 0.9006, 0.1975, 0.561, 0.1022, 0.9006, 0.1975, 0.6883, 0.2915, 0.7037, 0.3961, 0.6883, 0.2915, 0.774, 0.6232, 0.774, 0.6232, 0.6883, 0.2915, 0.8577, 0.8137, 0.774, 0.6232, 0.8577, 0.8137, 0.7967, 0.8442, 0.7967, 0.8442, 0.8577, 0.8137, 0.7351, 1.012, 0.7351, 1.012, 0.8577, 0.8137, 0.8456, 1.088, 0.7351, 1.012, 0.8456, 1.088, 0.7554, 1.179, 0.7554, 1.179, 0.8456, 1.088, 0.8199, 1.207, 0.7554, 1.179, 0.8199, 1.207, 0.7471, 1.263, 0.5035, 0.2227, 0.561, 0.1022, 0.6883, 0.2915, 0.5861, 0.3362, 0.6883, 0.2915, 0.7037, 0.3961, 0.5035, 0.2227, 0.6883, 0.2915, 0.5861, 0.3362, 0.6934, 0.5633, 0.7037, 0.3961, 0.774, 0.6232, 0.5861, 0.3362, 0.7037, 0.3961, 0.6934, 0.5633, 0.7327, 0.8029, 0.774, 0.6232, 0.7967, 0.8442, 0.6934, 0.5633, 0.774, 0.6232, 0.7327, 0.8029, 0.7347, 1.011, 0.7967, 0.8442, 0.7351, 1.012, 0.7327, 0.8029, 0.7967, 0.8442, 0.7347, 1.011, 0.7058, 1.16, 0.7351, 1.012, 0.7554, 1.179, 0.7058, 1.16, 0.7554, 1.179, 0.6707, 1.243, 0.561, 0.1022, 0.5035, 0.2227, 0.425, 0.1317, 0.4395, -0.08706, 0.561, 0.1022, 0.425, 0.1317, 0.7046, -0.1757, 0.561, 0.1022, 0.4395, -0.08706, 0.425, 0.1317, 0.5035, 0.2227, 0.4106, 0.2268, 0.5035, 0.2227, 0.5861, 0.3362, 0.4106, 0.2268, 0.7347, 1.011, 0.7058, 1.16, 0.6129, 0.9701, 0.4395, -0.08706, 0.425, 0.1317, 0.361, -0.008597, 0.425, 0.1317, 0.4106, 0.2268, 0.3589, 0.2412, 0.361, -0.008597, 0.425, 0.1317, 0.2392, 0.09877, 0.425, 0.1317, 0.3589, 0.2412, 0.2392, 0.09877, 0.2392, 0.09877, 0.3589, 0.2412, 0.3032, 0.2474, 0.2392, 0.09877, 0.3032, 0.2474, 0.1235, 0.202, 0.725, 1.538, 0.8781, 1.465, 0.7239, 1.627, 0.5467, 1.73, 0.7239, 1.627, 0.5861, 1.794, 0.5861, 1.794, 0.6787, 1.786, 0.6498, 1.922, 0.5984, 1.621, 0.725, 1.538, 0.7239, 1.627, 0.6356, 1.548, 0.725, 1.538, 0.5984, 1.621, 0.6356, 1.548, 0.8224, 1.424, 0.725, 1.538, 0.7182, 1.373, 0.8224, 1.424, 0.6356, 1.548, 0.7182, 1.373, 0.8199, 1.207, 0.8224, 1.424, 0.7471, 1.263, 0.8199, 1.207, 0.7182, 1.373, 0.5097, 1.751, 0.5467, 1.73, 0.5619, 1.793, 0.5757, 1.672, 0.7239, 1.627, 0.5467, 1.73, 0.5984, 1.621, 0.7239, 1.627, 0.5757, 1.672, 0.5619, 1.793, 0.5467, 1.73, 0.5861, 1.794, 0.617, 1.908, 0.5861, 1.794, 0.6498, 1.922, 0.5619, 1.793, 0.5861, 1.794, 0.617, 1.908, 0.5619, 1.793, 0.617, 1.908, 0.5117, 1.802, 0.4828, 1.751, 0.5619, 1.793, 0.5117, 1.802, 0.5097, 1.751, 0.5619, 1.793, 0.4828, 1.751, 0.52, 1.709, 0.5468, 1.73, 0.5097, 1.751, 0.5117, 1.802, 0.617, 1.908, 0.536, 1.92, 0.5117, 1.802, 0.536, 1.92, 0.4725, 1.798, 0.4498, 1.742, 0.5117, 1.802, 0.4725, 1.798, 0.52, 1.709, 0.5757, 1.672, 0.5468, 1.73, 0.5406, 1.631, 0.5757, 1.672, 0.52, 1.709, 0.6698, 1.245, 0.7554, 1.179, 0.7471, 1.263, 0.6698, 1.245, 0.7471, 1.263, 0.7182, 1.373, 0.6698, 1.245, 0.7182, 1.373, 0.6769, 1.468, 0.6698, 1.245, 0.6769, 1.468, 0.5779, 1.497, 0.5779, 1.497, 0.6769, 1.468, 0.6356, 1.548, 0.5779, 1.497, 0.6356, 1.548, 0.5984, 1.621, 0.5779, 1.497, 0.5984, 1.621, 0.5405, 1.631, 0.5405, 1.631, 0.5984, 1.621, 0.5757, 1.672, 0.7058, 1.16, 0.6698, 1.245, 0.5773, 1.138, 0.6129, 0.9701, 0.7058, 1.16, 0.5773, 1.138, 0.5773, 1.138, 0.6698, 1.245, 0.4954, 1.427, 0.6698, 1.245, 0.5779, 1.497, 0.4954, 1.427, 0.5779, 1.497, 0.5405, 1.631, 0.4954, 1.427, 0.5405, 1.631, 0.52, 1.709, 0.4766, 1.658, 0.52, 1.709, 0.5097, 1.751, 0.4766, 1.658, 0.6129, 0.9701, 0.5773, 1.138, 0.4229, 0.9535, 0.4188, 0.7512, 0.6129, 0.9701, 0.4229, 0.9535, 0.6026, 0.7719, 0.6129, 0.9701, 0.4188, 0.7512, 0.2879, 0.5432, 0.6026, 0.7719, 0.4188, 0.7512, 0.5111, 0.4444, 0.6026, 0.7719, 0.2879, 0.5432, 0.5111, 0.4444, 0.7327, 0.8029, 0.6026, 0.7719, 0.6934, 0.5633, 0.7327, 0.8029, 0.5111, 0.4444, 0.5861, 0.3362, 0.6934, 0.5633, 0.5111, 0.4444, 0.4106, 0.2268, 0.5861, 0.3362, 0.5111, 0.4444, 0.7327, 0.8029, 0.7347, 1.011, 0.6026, 0.7719, 0.4106, 0.2268, 0.5111, 0.4444, 0.359, 0.2424, 0.359, 0.2424, 0.5111, 0.4444, 0.2879, 0.5432, 0.3032, 0.2474, 0.359, 0.2424, 0.2392, 0.3631, 0.359, 0.2424, 0.2879, 0.5432, 0.2392, 0.3631, 0.2879, 0.5432, 0.4188, 0.7512, 0.2058, 0.9299, 0.4188, 0.7512, 0.4229, 0.9535, 0.2058, 0.9299, 0.4229, 0.9535, 0.5773, 1.138, 0.3938, 1.162, 0.5773, 1.138, 0.4954, 1.427, 0.3938, 1.162, 0.3938, 1.162, 0.4954, 1.427, 0.3734, 1.405, 0.4954, 1.427, 0.5405, 1.631, 0.3734, 1.405, 0.3734, 1.405, 0.5405, 1.631, 0.3684, 1.537, 0.5405, 1.631, 0.4766, 1.658, 0.3684, 1.537, 0.4766, 1.658, 0.4828, 1.751, 0.3684, 1.537, 0.4766, 1.658, 0.5097, 1.751, 0.4828, 1.751, 0.3684, 1.537, 0.4828, 1.751, 0.4498, 1.742, 0.4828, 1.751, 0.5117, 1.802, 0.4498, 1.742, 0.2058, 0.9299, 0.3938, 1.162, 0.1623, 1.217, 0.3938, 1.162, 0.3734, 1.405, 0.1623, 1.217, 0.1623, 1.217, 0.3734, 1.405, 0.2245, 1.392, 0.3734, 1.405, 0.3684, 1.537, 0.2245, 1.392, 0.2245, 1.392, 0.3684, 1.537, 0.1934, 1.541, 0.3684, 1.537, 0.4498, 1.742, 0.3892, 1.743, 0.4498, 1.742, 0.4725, 1.798, 0.3892, 1.743, 0.4725, 1.798, 0.5318, 1.92, 0.3892, 1.743, 0.2058, 0.9299, 0.1623, 1.217, 0.0455, 1.301, 0.02834, 0.7729, 0.2058, 0.9299, 0.0455, 1.301, 0.4229, 0.9535, 0.3938, 1.162, 0.2058, 0.9299, 0.09258, 0.6191, 0.2058, 0.9299, 0.02834, 0.7729, 0.2879, 0.5432, 0.2058, 0.9299, 0.09258, 0.6191, 0.1174, 0.4271, 0.2879, 0.5432, 0.09258, 0.6191, 0.2392, 0.3631, 0.2879, 0.5432, 0.1174, 0.4271, 0.1235, 0.202, 0.2392, 0.3631, 0.1174, 0.4271, 0.3032, 0.2474, 0.2392, 0.3631, 0.1235, 0.202, 0.1235, 0.202, 0.1174, 0.4271, -0.07673, 0.4436, 0.1174, 0.4271, 0.09258, 0.6191, -0.07673, 0.4436, -0.07673, 0.4436, 0.09258, 0.6191, -0.1345, 0.615, 0.09258, 0.6191, 0.02834, 0.7729, -0.1345, 0.615, -0.1345, 0.615, 0.02834, 0.7729, -0.1635, 0.7512, -0.1635, 0.7512, 0.02834, 0.7729, -0.1874, 0.974, 0.02834, 0.7729, 0.0455, 1.301, -0.1874, 0.974, -0.1874, 0.974, 0.0455, 1.301, -0.1718, 1.082, 0.1623, 1.217, 0.2245, 1.392, 0.0455, 1.301, 0.0455, 1.301, 0.2245, 1.392, 0.1194, 1.431, 0.2245, 1.392, 0.1934, 1.541, 0.1194, 1.431, 0.1934, 1.541, 0.3684, 1.537, 0.2495, 1.685, 0.3684, 1.537, 0.3892, 1.743, 0.2495, 1.685, 0.2495, 1.685, 0.3892, 1.743, 0.3504, 1.78, 0.3892, 1.743, 0.5318, 1.92, 0.3504, 1.78, 0.3504, 1.78, 0.5318, 1.92, 0.4271, 1.924, -0.1718, 1.082, 0.0455, 1.301, -0.1511, 1.3, -0.1511, 1.3, 0.0455, 1.301, -0.03574, 1.534, 0.0455, 1.301, 0.1194, 1.431, -0.03574, 1.534, 0.1194, 1.431, 0.1934, 1.541, -0.03574, 1.534, -0.03574, 1.534, 0.1934, 1.541, 0.06573, 1.678, 0.1934, 1.541, 0.2495, 1.685, 0.06573, 1.678, 0.06573, 1.678, 0.2495, 1.685, 0.1814, 1.813, 0.2495, 1.685, 0.3504, 1.78, 0.1814, 1.813, 0.1814, 1.813, 0.3504, 1.78, 0.2805, 1.881, 0.2805, 1.881, 0.3504, 1.78, 0.3382, 1.918, 0.3504, 1.78, 0.4271, 1.924, 0.3382, 1.918, 0.6026, 0.7719, 0.7347, 1.011, 0.6129, 0.9701, 0.6549, -0.1546, 0.319, -0.07476, 0.2556, -0.1711, 0.319, -0.07476, 0.6549, -0.1546, 0.6191, -0.04998, 0.6191, -0.04998, 0.6549, -0.1546, 0.8697, -0.02245, 0.7705, 0.08493, 0.6191, -0.04998, 0.8697, -0.02245, 0.6191, -0.04998, 0.4016, 0.2832, 0.319, -0.07476, 0.2473, 0.3076, 0.319, -0.07476, 0.4016, 0.2832, 0.4016, 0.2832, 0.5227, 0.4181, 0.2473, 0.3076, 0.2473, 0.3076, 0.5227, 0.4181, 0.4383, 0.4926, 0.4383, 0.4926, 0.5227, 0.4181, 0.5365, 0.5062, 0.4383, 0.4926, 0.5365, 0.5062, 0.5475, 0.6301, 0.6879, 0.2391, 0.4016, 0.2832, 0.6191, -0.04998, 0.6879, 0.2391, 0.6191, -0.04998, 0.7705, 0.08493, 0.03537, 0.2226, 0.319, -0.07476, 0.2473, 0.3076, 0.2556, -0.1711, 0.319, -0.07476, 0.03537, 0.2226, 0.7485, 0.3245, 0.4016, 0.2832, 0.6879, 0.2391, 0.5227, 0.4181, 0.4016, 0.2832, 0.7485, 0.3245, 0.04914, 0.6329, 0.2473, 0.3076, 0.1483, 0.6246, 0.2473, 0.3076, 0.4383, 0.4926, 0.1483, 0.6246, 0.319, 0.8531, 0.04914, 0.6329, 0.1483, 0.6246, 0.1152, 0.8201, 0.04914, 0.6329, 0.319, 0.8531, -0.02796, 0.8642, 0.04914, 0.6329, 0.1152, 0.8201, -0.08302, 0.6742, 0.04914, 0.6329, -0.02796, 0.8642, -0.08302, 0.6742, 0.2473, 0.3076, 0.04914, 0.6329, 0.03537, 0.2226, 0.2473, 0.3076, -0.08302, 0.6742, 0.1483, 0.6246, 0.3484, 0.6246, 0.319, 0.8531, 0.1483, 0.6246, 0.4383, 0.4926, 0.3484, 0.6246, 0.319, 0.8531, 0.3484, 0.6246, 0.4283, 0.7661, 0.4283, 0.7661, 0.4383, 0.4926, 0.5475, 0.6301, 0.5457, 0.875, 0.319, 0.8531, 0.4283, 0.7661, 0.5651, 1.015, 0.319, 0.8531, 0.5457, 0.875, 0.3484, 0.6246, 0.4383, 0.4926, 0.4283, 0.7661, 0.5457, 0.875, 0.7155, 0.8614, 0.5651, 1.015, 0.5651, 1.015, 0.7155, 0.8614, 0.7678, 1.01, 0.7155, 0.8614, 0.8504, 0.8586, 0.7678, 1.01, 0.5457, 0.875, 0.6742, 0.8118, 0.7155, 0.8614, 0.5486, 0.7858, 0.6742, 0.8118, 0.5457, 0.875, 0.6246, 0.7871, 0.6742, 0.8118, 0.5486, 0.7858, 0.6246, 0.7871, 0.5486, 0.7858, 0.5806, 0.7595, 0.5806, 0.7595, 0.5486, 0.7858, 0.5585, 0.7292, 0.5585, 0.7292, 0.5486, 0.7858, 0.5255, 0.7568, 0.5486, 0.7858, 0.5457, 0.875, 0.4649, 0.7595, 0.4649, 0.7595, 0.5255, 0.7568, 0.5486, 0.7858, 0.4649, 0.7595, 0.5457, 0.875, 0.4283, 0.7661, 0.4649, 0.7595, 0.4283, 0.7661, 0.5503, 0.6687, 0.4649, 0.7595, 0.5503, 0.6687, 0.5255, 0.7568, 0.5503, 0.6687, 0.4283, 0.7661, 0.5475, 0.6301, 0.5255, 0.7568, 0.5503, 0.6687, 0.5585, 0.7292, 0.7678, 1.01, 0.8504, 0.8586, 0.8531, 1.024, 0.922, 0.9192, 0.8531, 1.024, 0.8504, 0.8586, 0.7678, 1.01, 0.5172, 1.162, 0.5651, 1.015, 0.5651, 1.015, 0.5172, 1.162, 0.308, 0.9357, 0.308, 0.9357, 0.5172, 1.162, 0.2749, 1.043, 0.5172, 1.162, 0.5282, 1.236, 0.2749, 1.043, 0.2749, 1.043, 0.5282, 1.236, 0.2391, 1.162, 0.5172, 1.162, 0.7953, 1.101, 0.5282, 1.236, 0.7953, 1.101, 0.5172, 1.162, 0.7678, 1.01, 0.5282, 1.236, 0.7953, 1.101, 0.8284, 1.184, 0.2749, 1.043, -0.001412, 0.9637, 0.308, 0.9357, 0.2391, 1.162, -0.001412, 0.9637, 0.2749, 1.043, -0.001412, 0.9637, 0.1152, 0.8201, 0.308, 0.9357, 0.308, 0.9357, 0.1152, 0.8201, 0.319, 0.8531, 0.319, 0.8531, 0.5651, 1.015, 0.308, 0.9357, -0.02796, 0.8642, 0.1152, 0.8201, -0.001412, 0.9637, 0.5227, 0.4181, 0.6576, 0.6356, 0.5365, 0.5062, 0.7402, 0.5695, 0.6576, 0.6356, 0.5227, 0.4181, 0.5475, 0.6301, 0.5365, 0.5062, 0.6576, 0.6356, 0.5227, 0.4181, 0.7485, 0.3245, 0.7402, 0.5695, 0.7402, 0.5695, 0.6952, 0.721, 0.6576, 0.6356, 0.6952, 0.721, 0.5475, 0.6301, 0.6576, 0.6356, 0.7375, 0.754, 0.6742, 0.8118, 0.6952, 0.721, 0.6742, 0.8118, 0.5475, 0.6301, 0.6952, 0.721, 0.7155, 0.8614, 0.6742, 0.8118, 0.7375, 0.754, 0.7375, 0.754, 0.8504, 0.8586, 0.7155, 0.8614, 0.886, 0.6997, 0.7375, 0.754, 0.6952, 0.721, 0.8504, 0.8586, 0.7375, 0.754, 0.886, 0.6997, 0.886, 0.6997, 0.922, 0.9192, 0.8504, 0.8586, 0.9826, 0.7595, 0.922, 0.9192, 0.886, 0.6997, 1.065, 0.7402, 0.922, 0.9192, 0.9826, 0.7595, 1.043, 0.922, 0.922, 0.9192, 1.065, 0.7402, 0.9826, 0.7595, 1.065, 0.509, 1.065, 0.7402, 0.9191, 0.5117, 1.065, 0.509, 0.9826, 0.7595, 0.9826, 0.7595, 0.886, 0.6997, 0.9191, 0.5117, 0.9191, 0.5117, 0.9082, 0.2969, 1.065, 0.509, 1.065, 0.509, 0.9082, 0.2969, 1.027, 0.1675, 0.7485, 0.3245, 0.9082, 0.2969, 0.9191, 0.5117, 0.7485, 0.3245, 0.7705, 0.08493, 0.9082, 0.2969, 0.7705, 0.08493, 1.027, 0.1675, 0.9082, 0.2969, 0.6879, 0.2391, 0.7705, 0.08493, 0.7485, 0.3245, 0.8697, -0.02245, 1.027, 0.1675, 0.7705, 0.08493, 0.9191, 0.5117, 0.886, 0.6997, 0.7485, 0.3245, 0.7402, 0.5695, 0.886, 0.6997, 0.6952, 0.721, 0.7485, 0.3245, 0.886, 0.6997, 0.7402, 0.5695, 0.922, 0.9192, 1.043, 0.922, 0.8531, 1.024, 0.8531, 1.024, 1.043, 0.922, 0.9247, 1.038, 0.8284, 1.184, 0.8531, 1.024, 0.9247, 1.038, 0.7953, 1.101, 0.8531, 1.024, 0.8284, 1.184, 0.7678, 1.01, 0.8531, 1.024, 0.7953, 1.101, 0.6246, 0.7871, 0.5475, 0.6301, 0.6742, 0.8118, 0.5503, 0.6687, 0.5475, 0.6301, 0.6246, 0.7871, 0.6246, 0.7871, 0.5806, 0.7595, 0.5503, 0.6687, 0.5503, 0.6687, 0.5806, 0.7595, 0.5585, 0.7292, 1.189, -0.09119, 1.553, 0.4962, 0.9006, 0.1975, 0.9006, 0.1975, 1.553, 0.4962, 0.9661, 0.5643, 1.553, 0.4962, 1.513, 0.776, 0.9661, 0.5643, 1.513, 0.776, 1.428, 0.9601, 0.9661, 0.5643, 0.9661, 0.5643, 1.428, 0.9601, 0.9554, 1.136, 1.428, 0.9601, 1.265, 1.293, 0.9554, 1.136, 1.265, 1.293, 1.188, 1.462, 0.9554, 1.136, 0.9554, 1.136, 1.188, 1.462, 0.8781, 1.465, 1.188, 1.462, 1.053, 1.643, 0.8781, 1.465, 1.053, 1.643, 1.007, 1.715, 0.8781, 1.465, 1.007, 1.715, 0.8925, 1.826, 0.8781, 1.465, 0.8781, 1.465, 0.8925, 1.826, 0.6787, 1.786, 0.8925, 1.826, 0.8338, 1.856, 0.6787, 1.786, 0.8338, 1.856, 0.7566, 1.893, 0.6787, 1.786, 0.7239, 1.627, 0.8781, 1.465, 0.6787, 1.786, 0.7239, 1.627, 0.6787, 1.786, 0.5861, 1.794, 0.6498, 1.922, 0.6787, 1.786, 0.7566, 1.893, 0.725, 1.538, 0.8224, 1.424, 0.8781, 1.465, 0.8224, 1.424, 0.9554, 1.136, 0.8781, 1.465, 0.8199, 1.207, 0.9554, 1.136, 0.8224, 1.424, 0.8456, 1.088, 0.9554, 1.136, 0.8199, 1.207, 0.8456, 1.088, 0.9661, 0.5643, 0.9554, 1.136, 0.9329, -0.1717, 1.189, -0.09119, 0.9006, 0.1975, 0.7046, -0.1757, 0.9329, -0.1717, 0.9006, 0.1975, 0.6883, 0.2915, 0.9006, 0.1975, 0.9661, 0.5643, 0.6883, 0.2915, 0.9661, 0.5643, 0.8577, 0.8137, 0.8577, 0.8137, 0.9661, 0.5643, 0.8456, 1.088, 0.561, 0.1022, 0.7046, -0.1757, 0.9006, 0.1975, 0.561, 0.1022, 0.9006, 0.1975, 0.6883, 0.2915, 0.7037, 0.3961, 0.6883, 0.2915, 0.774, 0.6232, 0.774, 0.6232, 0.6883, 0.2915, 0.8577, 0.8137, 0.774, 0.6232, 0.8577, 0.8137, 0.7967, 0.8442, 0.7967, 0.8442, 0.8577, 0.8137, 0.7351, 1.012, 0.7351, 1.012, 0.8577, 0.8137, 0.8456, 1.088, 0.7351, 1.012, 0.8456, 1.088, 0.7554, 1.179, 0.7554, 1.179, 0.8456, 1.088, 0.8199, 1.207, 0.7554, 1.179, 0.8199, 1.207, 0.7471, 1.263, 0.5035, 0.2227, 0.561, 0.1022, 0.6883, 0.2915, 0.5861, 0.3362, 0.6883, 0.2915, 0.7037, 0.3961, 0.5035, 0.2227, 0.6883, 0.2915, 0.5861, 0.3362, 0.6934, 0.5633, 0.7037, 0.3961, 0.774, 0.6232, 0.5861, 0.3362, 0.7037, 0.3961, 0.6934, 0.5633, 0.7327, 0.8029, 0.774, 0.6232, 0.7967, 0.8442, 0.6934, 0.5633, 0.774, 0.6232, 0.7327, 0.8029, 0.7347, 1.011, 0.7967, 0.8442, 0.7351, 1.012, 0.7327, 0.8029, 0.7967, 0.8442, 0.7347, 1.011, 0.7058, 1.16, 0.7351, 1.012, 0.7554, 1.179, 0.7058, 1.16, 0.7554, 1.179, 0.6707, 1.243, 0.561, 0.1022, 0.5035, 0.2227, 0.425, 0.1317, 0.4395, -0.08706, 0.561, 0.1022, 0.425, 0.1317, 0.7046, -0.1757, 0.561, 0.1022, 0.4395, -0.08706, 0.425, 0.1317, 0.5035, 0.2227, 0.4106, 0.2268, 0.5035, 0.2227, 0.5861, 0.3362, 0.4106, 0.2268, 0.7347, 1.011, 0.7058, 1.16, 0.6129, 0.9701, 0.4395, -0.08706, 0.425, 0.1317, 0.361, -0.008597, 0.425, 0.1317, 0.4106, 0.2268, 0.3589, 0.2412, 0.361, -0.008597, 0.425, 0.1317, 0.2392, 0.09877, 0.425, 0.1317, 0.3589, 0.2412, 0.2392, 0.09877, 0.2392, 0.09877, 0.3589, 0.2412, 0.3032, 0.2474, 0.2392, 0.09877, 0.3032, 0.2474, 0.1235, 0.202, 0.725, 1.538, 0.8781, 1.465, 0.7239, 1.627, 0.5467, 1.73, 0.7239, 1.627, 0.5861, 1.794, 0.5861, 1.794, 0.6787, 1.786, 0.6498, 1.922, 0.5984, 1.621, 0.725, 1.538, 0.7239, 1.627, 0.6356, 1.548, 0.725, 1.538, 0.5984, 1.621, 0.6356, 1.548, 0.8224, 1.424, 0.725, 1.538, 0.7182, 1.373, 0.8224, 1.424, 0.6356, 1.548, 0.7182, 1.373, 0.8199, 1.207, 0.8224, 1.424, 0.7471, 1.263, 0.8199, 1.207, 0.7182, 1.373, 0.5097, 1.751, 0.5467, 1.73, 0.5619, 1.793, 0.5757, 1.672, 0.7239, 1.627, 0.5467, 1.73, 0.5984, 1.621, 0.7239, 1.627, 0.5757, 1.672, 0.5619, 1.793, 0.5467, 1.73, 0.5861, 1.794, 0.617, 1.908, 0.5861, 1.794, 0.6498, 1.922, 0.5619, 1.793, 0.5861, 1.794, 0.617, 1.908, 0.5619, 1.793, 0.617, 1.908, 0.5117, 1.802, 0.4828, 1.751, 0.5619, 1.793, 0.5117, 1.802, 0.5097, 1.751, 0.5619, 1.793, 0.4828, 1.751, 0.52, 1.709, 0.5468, 1.73, 0.5097, 1.751, 0.5117, 1.802, 0.617, 1.908, 0.536, 1.92, 0.5117, 1.802, 0.536, 1.92, 0.4725, 1.798, 0.4498, 1.742, 0.5117, 1.802, 0.4725, 1.798, 0.52, 1.709, 0.5757, 1.672, 0.5468, 1.73, 0.5406, 1.631, 0.5757, 1.672, 0.52, 1.709, 0.6698, 1.245, 0.7554, 1.179, 0.7471, 1.263, 0.6698, 1.245, 0.7471, 1.263, 0.7182, 1.373, 0.6698, 1.245, 0.7182, 1.373, 0.6769, 1.468, 0.6698, 1.245, 0.6769, 1.468, 0.5779, 1.497, 0.5779, 1.497, 0.6769, 1.468, 0.6356, 1.548, 0.5779, 1.497, 0.6356, 1.548, 0.5984, 1.621, 0.5779, 1.497, 0.5984, 1.621, 0.5405, 1.631, 0.5405, 1.631, 0.5984, 1.621, 0.5757, 1.672, 0.7058, 1.16, 0.6698, 1.245, 0.5773, 1.138, 0.6129, 0.9701, 0.7058, 1.16, 0.5773, 1.138, 0.5773, 1.138, 0.6698, 1.245, 0.4954, 1.427, 0.6698, 1.245, 0.5779, 1.497, 0.4954, 1.427, 0.5779, 1.497, 0.5405, 1.631, 0.4954, 1.427, 0.5405, 1.631, 0.52, 1.709, 0.4766, 1.658, 0.52, 1.709, 0.5097, 1.751, 0.4766, 1.658, 0.6129, 0.9701, 0.5773, 1.138, 0.4229, 0.9535, 0.4188, 0.7512, 0.6129, 0.9701, 0.4229, 0.9535, 0.6026, 0.7719, 0.6129, 0.9701, 0.4188, 0.7512, 0.2879, 0.5432, 0.6026, 0.7719, 0.4188, 0.7512, 0.5111, 0.4444, 0.6026, 0.7719, 0.2879, 0.5432, 0.5111, 0.4444, 0.7327, 0.8029, 0.6026, 0.7719, 0.6934, 0.5633, 0.7327, 0.8029, 0.5111, 0.4444, 0.5861, 0.3362, 0.6934, 0.5633, 0.5111, 0.4444, 0.4106, 0.2268, 0.5861, 0.3362, 0.5111, 0.4444, 0.7327, 0.8029, 0.7347, 1.011, 0.6026, 0.7719, 0.4106, 0.2268, 0.5111, 0.4444, 0.359, 0.2424, 0.359, 0.2424, 0.5111, 0.4444, 0.2879, 0.5432, 0.3032, 0.2474, 0.359, 0.2424, 0.2392, 0.3631, 0.359, 0.2424, 0.2879, 0.5432, 0.2392, 0.3631, 0.2879, 0.5432, 0.4188, 0.7512, 0.2058, 0.9299, 0.4188, 0.7512, 0.4229, 0.9535, 0.2058, 0.9299, 0.4229, 0.9535, 0.5773, 1.138, 0.3938, 1.162, 0.5773, 1.138, 0.4954, 1.427, 0.3938, 1.162, 0.3938, 1.162, 0.4954, 1.427, 0.3734, 1.405, 0.4954, 1.427, 0.5405, 1.631, 0.3734, 1.405, 0.3734, 1.405, 0.5405, 1.631, 0.3684, 1.537, 0.5405, 1.631, 0.4766, 1.658, 0.3684, 1.537, 0.4766, 1.658, 0.4828, 1.751, 0.3684, 1.537, 0.4766, 1.658, 0.5097, 1.751, 0.4828, 1.751, 0.3684, 1.537, 0.4828, 1.751, 0.4498, 1.742, 0.4828, 1.751, 0.5117, 1.802, 0.4498, 1.742, 0.2058, 0.9299, 0.3938, 1.162, 0.1623, 1.217, 0.3938, 1.162, 0.3734, 1.405, 0.1623, 1.217, 0.1623, 1.217, 0.3734, 1.405, 0.2245, 1.392, 0.3734, 1.405, 0.3684, 1.537, 0.2245, 1.392, 0.2245, 1.392, 0.3684, 1.537, 0.1934, 1.541, 0.3684, 1.537, 0.4498, 1.742, 0.3892, 1.743, 0.4498, 1.742, 0.4725, 1.798, 0.3892, 1.743, 0.4725, 1.798, 0.5318, 1.92, 0.3892, 1.743, 0.2058, 0.9299, 0.1623, 1.217, 0.0455, 1.301, 0.02834, 0.7729, 0.2058, 0.9299, 0.0455, 1.301, 0.4229, 0.9535, 0.3938, 1.162, 0.2058, 0.9299, 0.09258, 0.6191, 0.2058, 0.9299, 0.02834, 0.7729, 0.2879, 0.5432, 0.2058, 0.9299, 0.09258, 0.6191, 0.1174, 0.4271, 0.2879, 0.5432, 0.09258, 0.6191, 0.2392, 0.3631, 0.2879, 0.5432, 0.1174, 0.4271, 0.1235, 0.202, 0.2392, 0.3631, 0.1174, 0.4271, 0.3032, 0.2474, 0.2392, 0.3631, 0.1235, 0.202, 0.1235, 0.202, 0.1174, 0.4271, -0.07673, 0.4436, 0.1174, 0.4271, 0.09258, 0.6191, -0.07673, 0.4436, -0.07673, 0.4436, 0.09258, 0.6191, -0.1345, 0.615, 0.09258, 0.6191, 0.02834, 0.7729, -0.1345, 0.615, -0.1345, 0.615, 0.02834, 0.7729, -0.1635, 0.7512, -0.1635, 0.7512, 0.02834, 0.7729, -0.1874, 0.974, 0.02834, 0.7729, 0.0455, 1.301, -0.1874, 0.974, -0.1874, 0.974, 0.0455, 1.301, -0.1718, 1.082, 0.1623, 1.217, 0.2245, 1.392, 0.0455, 1.301, 0.0455, 1.301, 0.2245, 1.392, 0.1194, 1.431, 0.2245, 1.392, 0.1934, 1.541, 0.1194, 1.431, 0.1934, 1.541, 0.3684, 1.537, 0.2495, 1.685, 0.3684, 1.537, 0.3892, 1.743, 0.2495, 1.685, 0.2495, 1.685, 0.3892, 1.743, 0.3504, 1.78, 0.3892, 1.743, 0.5318, 1.92, 0.3504, 1.78, 0.3504, 1.78, 0.5318, 1.92, 0.4271, 1.924, -0.1718, 1.082, 0.0455, 1.301, -0.1511, 1.3, -0.1511, 1.3, 0.0455, 1.301, -0.03574, 1.534, 0.0455, 1.301, 0.1194, 1.431, -0.03574, 1.534, 0.1194, 1.431, 0.1934, 1.541, -0.03574, 1.534, -0.03574, 1.534, 0.1934, 1.541, 0.06573, 1.678, 0.1934, 1.541, 0.2495, 1.685, 0.06573, 1.678, 0.06573, 1.678, 0.2495, 1.685, 0.1814, 1.813, 0.2495, 1.685, 0.3504, 1.78, 0.1814, 1.813, 0.1814, 1.813, 0.3504, 1.78, 0.2805, 1.881, 0.2805, 1.881, 0.3504, 1.78, 0.3382, 1.918, 0.3504, 1.78, 0.4271, 1.924, 0.3382, 1.918, 0.6026, 0.7719, 0.7347, 1.011, 0.6129, 0.9701, 0.3461, 0.2907, 0.3036, 0.1129, 0.4538, 0.07636, 0.3461, 0.2907, 0.4538, 0.07636, 0.3755, 0.2896, 0.3755, 0.2896, 0.4538, 0.07636, 0.4203, 0.2452, 0.3461, 0.2907, 0.3036, 0.2763, 0.3036, 0.1129, 0.4047, 0.3425, 0.3755, 0.2896, 0.4203, 0.2452, 0.4047, 0.3425, 0.4203, 0.2452, 0.4359, 0.3503, 0.4359, 0.3503, 0.4203, 0.2452, 0.4592, 0.2802, 0.4203, 0.2452, 0.5059, 0.07396, 0.4592, 0.2802, 0.4592, 0.2802, 0.5059, 0.07396, 0.5448, 0.07396, 0.4592, 0.2802, 0.5448, 0.07396, 0.4981, 0.2646, 0.4981, 0.2646, 0.5448, 0.07396, 0.6149, 0.08952, 0.4592, 0.3464, 0.4592, 0.2802, 0.4981, 0.2646, 0.4359, 0.3503, 0.4592, 0.2802, 0.4592, 0.3464, 0.3584, 0.3854, 0.3036, 0.2763, 0.3461, 0.2907, 0.288, 0.3619, 0.3036, 0.2763, 0.3584, 0.3854, 0.288, 0.3619, 0.1261, 0.2604, 0.3036, 0.2763, 0.3036, 0.2763, 0.1261, 0.2604, 0.3036, 0.1129, 0.3584, 0.3854, 0.3461, 0.2907, 0.3755, 0.2896, 0.4047, 0.4164, 0.3755, 0.2896, 0.4047, 0.3425, 0.3584, 0.3854, 0.3755, 0.2896, 0.4047, 0.4164, 0.432, 0.4164, 0.4047, 0.3425, 0.4359, 0.3503, 0.4047, 0.4164, 0.4047, 0.3425, 0.432, 0.4164, 0.323, 0.4826, 0.1261, 0.2604, 0.288, 0.3619, 0.3894, 0.4881, 0.288, 0.3619, 0.3584, 0.3854, 0.323, 0.4826, 0.288, 0.3619, 0.3894, 0.4881, 0.4281, 0.4865, 0.3584, 0.3854, 0.4047, 0.4164, 0.3894, 0.4881, 0.3584, 0.3854, 0.4281, 0.4865, 0.323, 0.4826, 0.07037, 0.4141, 0.1261, 0.2604, 0.3542, 0.5604, 0.07037, 0.4141, 0.323, 0.4826, 0.4009, 0.5604, 0.323, 0.4826, 0.3894, 0.4881, 0.3542, 0.5604, 0.323, 0.4826, 0.4009, 0.5604, 0.4009, 0.5604, 0.3894, 0.4881, 0.432, 0.5487, 0.4514, 0.5371, 0.3894, 0.4881, 0.4281, 0.4865, 0.432, 0.5487, 0.3894, 0.4881, 0.4514, 0.5371, 0.3636, 0.6315, 0.07037, 0.4141, 0.3542, 0.5604, 0.4281, 0.611, 0.3542, 0.5604, 0.4009, 0.5604, 0.3636, 0.6315, 0.3542, 0.5604, 0.4281, 0.611, 0.4553, 0.5954, 0.4009, 0.5604, 0.432, 0.5487, 0.4281, 0.611, 0.4009, 0.5604, 0.4553, 0.5954, 0.4709, 0.576, 0.432, 0.5487, 0.4514, 0.5371, 0.4553, 0.5954, 0.432, 0.5487, 0.4709, 0.576, 0.4242, 0.6694, 0.3636, 0.6315, 0.4281, 0.611, 0.4631, 0.6382, 0.4281, 0.611, 0.4553, 0.5954, 0.4242, 0.6694, 0.4281, 0.611, 0.4631, 0.6382, 0.3636, 0.6315, 0.2802, 0.7277, 0.07037, 0.4141, 0.07037, 0.4141, 0.2802, 0.7277, 0.1362, 0.7239, 0.2802, 0.7277, 0.3636, 0.6315, 0.4242, 0.6694, 0.4476, 0.6966, 0.4242, 0.6694, 0.4631, 0.6382, 0.4476, 0.6966, 0.4631, 0.6382, 0.4787, 0.6772, 0.3464, 0.8017, 0.1362, 0.7239, 0.2802, 0.7277, 0.3464, 0.8017, 0.2802, 0.7277, 0.4242, 0.6694, 0.2491, 0.864, 0.1362, 0.7239, 0.3464, 0.8017, 0.4455, 0.7633, 0.4242, 0.6694, 0.4476, 0.6966, 0.3464, 0.8017, 0.4242, 0.6694, 0.4455, 0.7633, 0.4455, 0.7633, 0.4476, 0.6966, 0.4787, 0.6772, 0.4455, 0.7633, 0.4787, 0.6772, 0.4865, 0.7355, 0.3406, 0.9081, 0.3464, 0.8017, 0.4455, 0.7633, 0.2491, 0.864, 0.3464, 0.8017, 0.3406, 0.9081, 0.4242, 0.9262, 0.4455, 0.7633, 0.4865, 0.7355, 0.3406, 0.9081, 0.4455, 0.7633, 0.4242, 0.9262, 0.4242, 0.9262, 0.4865, 0.7355, 0.4748, 0.934, 0.4203, 0.2452, 0.467, 0.07396, 0.5059, 0.07396, 0.7394, 0.1168, 0.4981, 0.2646, 0.6149, 0.08952, 0.6188, 0.2374, 0.4981, 0.2646, 0.7394, 0.1168, 0.6188, 0.2374, 0.7394, 0.1168, 0.9407, 0.4751, 0.6188, 0.2374, 0.4592, 0.3464, 0.4981, 0.2646, 0.5448, 0.323, 0.4592, 0.3464, 0.6188, 0.2374, 0.5448, 0.323, 0.4553, 0.4047, 0.4592, 0.3464, 0.4553, 0.4047, 0.4359, 0.3503, 0.4592, 0.3464, 0.432, 0.4164, 0.4359, 0.3503, 0.4553, 0.4047, 0.534, 0.399, 0.4553, 0.4047, 0.5448, 0.323, 0.6188, 0.2374, 0.534, 0.399, 0.5448, 0.323, 0.9407, 0.4751, 0.534, 0.399, 0.6188, 0.2374, 0.4777, 0.4728, 0.432, 0.4164, 0.4553, 0.4047, 0.534, 0.399, 0.4777, 0.4728, 0.4553, 0.4047, 0.4514, 0.4787, 0.432, 0.4164, 0.4777, 0.4728, 0.4514, 0.4787, 0.4047, 0.4164, 0.432, 0.4164, 0.4281, 0.4865, 0.4047, 0.4164, 0.4514, 0.4787, 0.4873, 0.5271, 0.4281, 0.4865, 0.4514, 0.4787, 0.4514, 0.5371, 0.4281, 0.4865, 0.4873, 0.5271, 0.4873, 0.5271, 0.4514, 0.4787, 0.4777, 0.4728, 0.576, 0.4865, 0.4777, 0.4728, 0.534, 0.399, 0.749, 0.5433, 0.576, 0.4865, 0.534, 0.399, 0.4709, 0.576, 0.4514, 0.5371, 0.4873, 0.5271, 0.5254, 0.5487, 0.4873, 0.5271, 0.4777, 0.4728, 0.576, 0.4865, 0.5254, 0.5487, 0.4777, 0.4728, 0.583, 0.5764, 0.5254, 0.5487, 0.576, 0.4865, 0.749, 0.5433, 0.583, 0.5764, 0.576, 0.4865, 0.7238, 0.6735, 0.583, 0.5764, 0.749, 0.5433, 0.5163, 0.601, 0.4709, 0.576, 0.4873, 0.5271, 0.4865, 0.6149, 0.4709, 0.576, 0.5163, 0.601, 0.4865, 0.6149, 0.4553, 0.5954, 0.4709, 0.576, 0.4631, 0.6382, 0.4553, 0.5954, 0.4865, 0.6149, 0.5163, 0.601, 0.4873, 0.5271, 0.5254, 0.5487, 0.583, 0.5764, 0.5163, 0.601, 0.5254, 0.5487, 0.4787, 0.6772, 0.4631, 0.6382, 0.4865, 0.6149, 0.5112, 0.6601, 0.4865, 0.6149, 0.5163, 0.601, 0.4787, 0.6772, 0.4865, 0.6149, 0.5112, 0.6601, 0.583, 0.5764, 0.5112, 0.6601, 0.5163, 0.601, 0.5838, 0.6538, 0.5112, 0.6601, 0.583, 0.5764, 0.583, 0.5764, 0.7238, 0.6735, 0.5838, 0.6538, 0.4865, 0.7355, 0.4787, 0.6772, 0.5112, 0.6601, 0.5838, 0.6538, 0.4865, 0.7355, 0.5112, 0.6601, 0.5876, 0.7667, 0.4865, 0.7355, 0.5838, 0.6538, 0.5838, 0.6538, 0.7238, 0.6735, 0.5876, 0.7667, 0.4865, 0.7355, 0.67, 0.9253, 0.4748, 0.934, 0.5876, 0.7667, 0.67, 0.9253, 0.4865, 0.7355, 0.7238, 0.6735, 0.67, 0.9253, 0.5876, 0.7667, 0.8878, 0.7291, 0.67, 0.9253, 0.7238, 0.6735, 0.8878, 0.7291, 0.7238, 0.6735, 0.932, 0.6093, 0.932, 0.6093, 0.7238, 0.6735, 0.749, 0.5433, 0.932, 0.6093, 0.749, 0.5433, 0.9407, 0.4751, 0.9407, 0.4751, 0.749, 0.5433, 0.534, 0.399])
me_rockblobfive.materials.append(mat_rockjagged0021diffuse)
me_rockblobfive.materials.append(None)
me_rockblobfive.use_remesh_preserve_volume = False
me_rockblobfive.use_remesh_preserve_attributes = False
me_rockblobfive.use_mirror_vertex_groups = False
me_rockblobfive.update()

# ---- objects
ob_combined_rocks = bpy.data.objects.new('Combined Rocks', me_rockblobfive)

# ---- transforms, parenting, visibility, modifiers, constraints
ob_combined_rocks.location = (0.0, 0.0, 0.0)
ob_combined_rocks.rotation_euler = (1.571, -0.0, 0.0)
ob_combined_rocks.lineart.crease_threshold = 0.0

# ---- collection membership
col_collection_1.objects.link(ob_combined_rocks)

# ---- scene / render settings (as saved in the file)
scene.frame_start = 1; scene.frame_end = 250; scene.frame_set(1)
scene.render.engine = 'BLENDER_EEVEE_NEXT'
scene.render.resolution_percentage = 50
scene.render.dither_intensity = 0.0
scene.cycles.use_denoising = False
scene.cycles.samples = 10
scene.cycles.sampling_pattern = 'TABULATED_SOBOL'
scene.cycles.light_sampling_threshold = 0.0
scene.cycles.use_adaptive_sampling = False
scene.cycles.use_light_tree = False
scene.cycles.blur_glossy = 0.0
scene.cycles.volume_bounces = 1
scene.cycles.pixel_filter_type = 'GAUSSIAN'
scene.cycles.sample_clamp_indirect = 0.0
scene.view_settings.view_transform = 'Standard'
bpy.context.view_layer.update()

# ---- added for rendering (the .blend has no active camera and no usable light): camera, sun
cam_auto = bpy.data.cameras.new('AutoCamera')
cam_auto.lens = 50.0
cam_auto.sensor_width = 36.0
cam_auto.clip_end = 1000.0
ob_auto_camera = bpy.data.objects.new('AutoCamera', cam_auto)
scene.collection.objects.link(ob_auto_camera)
ob_auto_camera.location = (47.1207, -84.1922, 44.6113)
ob_auto_camera.rotation_euler = (1.09748, -7.21219e-08, 0.694738)
scene.camera = ob_auto_camera
light_auto_sun = bpy.data.lights.new('AutoSun', 'SUN')
light_auto_sun.energy = 3.0
light_auto_sun.angle = 0.0523599
ob_auto_sun = bpy.data.objects.new('AutoSun', light_auto_sun)
scene.collection.objects.link(ob_auto_sun)
ob_auto_sun.rotation_euler = (0.872665, 0.174533, 0.523599)
bpy.context.view_layer.update()
